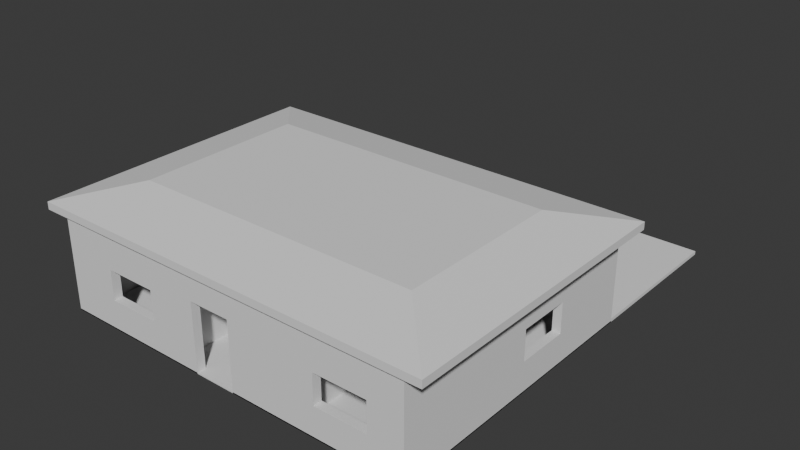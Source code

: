 # Source: house.blend  (saved by Blender 4.0.36; exported with 4.5.12 LTS)
import bpy
from mathutils import Matrix  # noqa: F401  (used for matrix-valued properties, if any)

bpy.ops.wm.read_factory_settings(use_empty=True)
scene = bpy.context.scene
scene.name = 'Scene'

# ---- collections
col_collection = bpy.data.collections.new('Collection'); scene.collection.children.link(col_collection)

# ---- world
world_world = bpy.data.worlds.new('World'); scene.world = world_world
world_world.use_nodes = True; world_world.node_tree.nodes.clear()
_N = world_world.node_tree.nodes; _L = world_world.node_tree.links
n0 = _N.new('ShaderNodeOutputWorld'); n0.name = 'World Output'; n0.location = (300, 300)
n1 = _N.new('ShaderNodeBackground'); n1.name = 'Background'; n1.location = (10, 300)
n1.inputs[0].default_value = (0.05088, 0.05088, 0.05088, 1.0)
_L.new(n1.outputs[0], n0.inputs[0])
n0.is_active_output = True
world_world.color = (0.05088, 0.05088, 0.05088)
world_world.use_sun_shadow = False
world_world.sun_shadow_jitter_overblur = 0.0

# ---- meshes
me_plane = bpy.data.meshes.new('Plane')
me_plane.from_pydata([(0.2995, 0.006005, 0.0), (0.005555, 0.2999, 0.0), (0.2995, 0.2999, 0.0), (1.799, 0.006005, 0.0), (1.799, 0.2999, 0.0), (3.554, 0.006005, 0.0), (3.554, 0.2999, 0.0), (4.287, 0.006005, 0.0), (4.287, 0.2999, 0.0), (4.429, 0.006005, 0.0), (4.429, 0.2999, 0.0), (5.254, 0.006005, 0.0), (5.254, 0.2999, 0.0), (6.662, 0.006005, 0.0), (6.662, 0.2999, 0.0), (6.739, 0.006005, 0.0), (6.739, 0.2999, 0.0), (6.894, 0.006005, 0.0), (6.894, 0.2999, 0.0), (8.799, 0.006005, 0.0), (8.799, 0.2999, 0.0), (8.941, 0.006005, 0.0), (8.941, 0.2999, 0.0), (9.665, 0.006005, 0.0), (9.665, 0.2999, 0.0), (11.42, 0.006005, 0.0), (11.42, 0.2999, 0.0), (12.28, 0.006005, 0.0), (12.28, 0.2999, 0.0), (12.56, 0.006005, 0.0), (12.56, 0.2999, 0.0), (12.28, 4.273, 0.0), (12.56, 4.273, 0.0), (12.28, 4.424, 0.0), (12.56, 4.424, 0.0), (12.28, 4.934, 0.0), (12.56, 4.934, 0.0), (12.28, 6.688, 0.0), (12.56, 6.688, 0.0), (12.28, 9.261, 0.0), (12.56, 9.261, 0.0), (12.28, 9.549, 0.0), (9.779, 9.261, 0.0), (9.779, 9.549, 0.0), (8.011, 9.261, 0.0), (8.011, 9.549, 0.0), (6.452, 9.261, 0.0), (6.452, 9.549, 0.0), (5.454, 9.261, 0.0), (5.454, 9.549, 0.0), (4.597, 9.261, 0.0), (4.597, 9.549, 0.0), (4.442, 9.261, 0.0), (4.442, 9.549, 0.0), (3.558, 9.261, 0.0), (3.558, 9.549, 0.0), (1.799, 9.261, 0.0), (1.799, 9.549, 0.0), (0.2995, 9.261, 0.0), (0.2995, 9.549, 0.0), (0.003258, 9.261, 0.0), (0.003258, 9.549, 0.0), (0.2995, 5.773, 0.0), (0.003258, 5.773, 0.0), (0.2995, 5.613, 0.0), (0.003258, 5.613, 0.0), (0.2995, 5.048, 0.0), (0.2995, 4.291, 0.0), (4.429, 2.539, 0.0), (4.287, 2.674, 0.0), (4.429, 2.674, 0.0), (4.429, 3.625, 0.0), (0.003643, 3.623, 0.0), (6.739, 2.542, 0.0), (6.894, 2.542, 0.0), (6.739, 2.674, 0.0), (6.894, 2.674, 0.0), (6.739, 2.729, 0.0), (6.894, 2.729, 0.0), (6.739, 3.632, 0.0), (6.894, 3.632, 0.0), (6.739, 4.273, 0.0), (6.894, 4.273, 0.0), (6.739, 4.593, 0.0), (6.894, 4.593, 0.0), (6.739, 5.436, 0.0), (6.894, 5.436, 0.0), (6.739, 5.613, 0.0), (6.894, 5.613, 0.0), (6.739, 5.769, 0.0), (6.894, 5.769, 0.0), (5.752, 2.539, 0.0), (5.752, 2.674, 0.0), (6.647, 2.539, 0.0), (6.647, 2.674, 0.0), (7.895, 2.542, 0.0), (7.895, 2.674, 0.0), (8.698, 2.542, 0.0), (8.698, 2.674, 0.0), (8.799, 2.542, 0.0), (8.799, 2.674, 0.0), (8.936, 2.542, 0.0), (8.936, 2.674, 0.0), (6.739, 4.424, 0.0), (6.894, 4.424, 0.0), (4.597, 5.613, 0.0), (0.005555, 0.006005, 1.0), (0.2995, 0.006005, 1.0), (0.005555, 0.2999, 1.0), (0.2995, 0.2999, 1.0), (1.799, 0.006005, 1.0), (1.799, 0.2999, 1.0), (3.554, 0.006005, 1.0), (3.554, 0.2999, 1.0), (4.287, 0.006005, 1.0), (4.287, 0.2999, 1.0), (4.429, 0.006005, 1.0), (4.429, 0.2999, 1.0), (5.254, 0.006005, 1.0), (5.254, 0.2999, 1.0), (6.662, 0.006005, 1.0), (6.662, 0.2999, 1.0), (6.739, 0.006005, 1.0), (6.739, 0.2999, 1.0), (6.894, 0.006005, 1.0), (6.894, 0.2999, 1.0), (8.799, 0.006005, 1.0), (8.799, 0.2999, 1.0), (8.941, 0.006005, 1.0), (8.941, 0.2999, 1.0), (9.665, 0.006005, 1.0), (9.665, 0.2999, 1.0), (11.42, 0.006005, 1.0), (11.42, 0.2999, 1.0), (12.28, 0.006005, 1.0), (12.28, 0.2999, 1.0), (12.56, 0.006005, 1.0), (12.56, 0.2999, 1.0), (12.28, 4.273, 1.0), (12.56, 4.273, 1.0), (12.28, 4.424, 1.0), (12.56, 4.424, 1.0), (12.28, 4.934, 1.0), (12.56, 4.934, 1.0), (12.28, 6.688, 1.0), (12.56, 6.688, 1.0), (12.28, 9.261, 1.0), (12.56, 9.261, 1.0), (12.28, 9.549, 1.0), (12.56, 9.549, 1.0), (9.779, 9.261, 1.0), (9.779, 9.549, 1.0), (8.011, 9.261, 1.0), (8.011, 9.549, 1.0), (6.452, 9.261, 1.0), (6.452, 9.549, 1.0), (5.454, 9.261, 1.0), (5.454, 9.549, 1.0), (4.597, 9.261, 1.0), (4.597, 9.549, 1.0), (4.442, 9.261, 1.0), (4.442, 9.549, 1.0), (3.558, 9.261, 1.0), (3.558, 9.549, 1.0), (1.799, 9.261, 1.0), (1.799, 9.549, 1.0), (0.2995, 9.261, 1.0), (0.2995, 9.549, 1.0), (0.003258, 9.261, 1.0), (0.003258, 9.549, 1.0), (0.2995, 5.773, 1.0), (0.003258, 5.773, 1.0), (0.2995, 5.613, 1.0), (0.003258, 5.613, 1.0), (0.2995, 5.048, 1.0), (0.003258, 5.048, 1.0), (0.003258, 4.291, 1.0), (4.429, 2.539, 1.0), (4.287, 2.674, 1.0), (0.003643, 3.623, 1.0), (0.2995, 3.764, 1.0), (0.003562, 3.764, 1.0), (6.739, 2.542, 1.0), (6.894, 2.542, 1.0), (6.739, 2.674, 1.0), (6.894, 2.674, 1.0), (6.739, 2.729, 1.0), (6.894, 2.729, 1.0), (6.739, 3.632, 1.0), (6.894, 3.632, 1.0), (6.739, 4.273, 1.0), (6.894, 4.273, 1.0), (6.739, 4.593, 1.0), (6.894, 4.593, 1.0), (6.739, 5.436, 1.0), (6.894, 5.436, 1.0), (6.739, 5.613, 1.0), (6.894, 5.613, 1.0), (6.739, 5.769, 1.0), (6.894, 5.769, 1.0), (5.752, 2.539, 1.0), (5.752, 2.674, 1.0), (6.647, 2.539, 1.0), (6.647, 2.674, 1.0), (7.895, 2.542, 1.0), (7.895, 2.674, 1.0), (8.698, 2.542, 1.0), (8.698, 2.674, 1.0), (8.799, 2.542, 1.0), (8.799, 2.674, 1.0), (8.936, 2.542, 1.0), (8.936, 2.674, 1.0), (6.739, 4.424, 1.0), (6.894, 4.424, 1.0), (4.597, 5.773, 1.0), (0.005555, 0.006005, 2.0), (0.2995, 0.006005, 2.0), (0.005555, 0.2999, 2.0), (0.2995, 0.2999, 2.0), (1.799, 0.006005, 2.0), (1.799, 0.2999, 2.0), (3.554, 0.006005, 2.0), (3.554, 0.2999, 2.0), (4.287, 0.006005, 2.0), (4.287, 0.2999, 2.0), (4.429, 0.006005, 2.0), (4.429, 0.2999, 2.0), (5.254, 0.006005, 2.0), (5.254, 0.2999, 2.0), (6.662, 0.006005, 2.0), (6.662, 0.2999, 2.0), (6.739, 0.006005, 2.0), (6.739, 0.2999, 2.0), (6.894, 0.006005, 2.0), (6.894, 0.2999, 2.0), (8.799, 0.006005, 2.0), (8.799, 0.2999, 2.0), (8.941, 0.006005, 2.0), (8.941, 0.2999, 2.0), (9.665, 0.006005, 2.0), (9.665, 0.2999, 2.0), (11.42, 0.006005, 2.0), (11.42, 0.2999, 2.0), (12.28, 0.006005, 2.0), (12.28, 0.2999, 2.0), (12.56, 0.006005, 2.0), (12.56, 0.2999, 2.0), (12.28, 4.273, 2.0), (12.56, 4.273, 2.0), (12.28, 4.424, 2.0), (12.56, 4.424, 2.0), (12.28, 4.934, 2.0), (12.56, 4.934, 2.0), (12.28, 6.688, 2.0), (12.56, 6.688, 2.0), (12.28, 9.261, 2.0), (12.56, 9.261, 2.0), (12.28, 9.549, 2.0), (12.56, 9.549, 2.0), (9.779, 9.261, 2.0), (9.779, 9.549, 2.0), (8.011, 9.261, 2.0), (8.011, 9.549, 2.0), (6.452, 9.261, 2.0), (6.452, 9.549, 2.0), (5.454, 9.261, 2.0), (5.454, 9.549, 2.0), (4.597, 9.261, 2.0), (4.597, 9.549, 2.0), (4.442, 9.261, 2.0), (4.442, 9.549, 2.0), (3.558, 9.261, 2.0), (3.558, 9.549, 2.0), (1.799, 9.261, 2.0), (1.799, 9.549, 2.0), (0.2995, 9.261, 2.0), (0.2995, 9.549, 2.0), (0.003258, 9.261, 2.0), (0.003258, 9.549, 2.0), (0.2995, 5.773, 2.0), (0.003258, 5.773, 2.0), (0.2995, 5.613, 2.0), (0.003258, 5.613, 2.0), (0.2995, 5.048, 2.0), (0.003258, 5.048, 2.0), (0.2995, 4.291, 2.0), (0.003258, 4.291, 2.0), (4.287, 2.539, 2.0), (4.429, 2.539, 2.0), (4.429, 2.674, 2.0), (4.429, 3.625, 2.0), (0.2995, 3.623, 2.0), (0.003643, 3.623, 2.0), (0.2995, 3.764, 2.0), (0.003562, 3.764, 2.0), (6.739, 2.542, 2.0), (6.894, 2.542, 2.0), (6.739, 2.674, 2.0), (6.894, 2.674, 2.0), (6.739, 2.729, 2.0), (6.894, 2.729, 2.0), (6.739, 3.632, 2.0), (6.894, 3.632, 2.0), (6.739, 4.273, 2.0), (6.894, 4.273, 2.0), (6.739, 4.593, 2.0), (6.894, 4.593, 2.0), (6.739, 5.436, 2.0), (6.894, 5.436, 2.0), (6.739, 5.613, 2.0), (6.894, 5.613, 2.0), (6.739, 5.769, 2.0), (6.894, 5.769, 2.0), (5.752, 2.539, 2.0), (5.752, 2.674, 2.0), (6.647, 2.539, 2.0), (6.647, 2.674, 2.0), (7.895, 2.542, 2.0), (7.895, 2.674, 2.0), (8.698, 2.542, 2.0), (8.698, 2.674, 2.0), (8.799, 2.542, 2.0), (8.799, 2.674, 2.0), (8.936, 2.542, 2.0), (8.936, 2.674, 2.0), (6.739, 4.424, 2.0), (6.894, 4.424, 2.0), (4.597, 5.773, 2.0), (0.005555, 0.006005, 2.3), (0.2995, 0.006005, 2.3), (0.005555, 0.2999, 2.3), (0.2995, 0.2999, 2.3), (1.799, 0.006005, 2.3), (1.799, 0.2999, 2.3), (3.554, 0.006005, 2.3), (3.554, 0.2999, 2.3), (4.287, 0.006005, 2.3), (4.287, 0.2999, 2.3), (4.429, 0.006005, 2.3), (4.429, 0.2999, 2.3), (5.254, 0.006005, 2.3), (5.254, 0.2999, 2.3), (5.714, 0.006005, 2.3), (5.714, 0.2999, 2.3), (6.662, 0.006005, 2.3), (6.662, 0.2999, 2.3), (6.739, 0.006005, 2.3), (6.739, 0.2999, 2.3), (6.894, 0.006005, 2.3), (6.894, 0.2999, 2.3), (8.799, 0.006005, 2.3), (8.799, 0.2999, 2.3), (8.941, 0.006005, 2.3), (8.941, 0.2999, 2.3), (9.665, 0.006005, 2.3), (9.665, 0.2999, 2.3), (11.42, 0.006005, 2.3), (11.42, 0.2999, 2.3), (12.28, 0.006005, 2.3), (12.28, 0.2999, 2.3), (12.56, 0.006005, 2.3), (12.56, 0.2999, 2.3), (12.28, 4.273, 2.3), (12.56, 4.273, 2.3), (12.28, 4.424, 2.3), (12.56, 4.424, 2.3), (12.28, 4.934, 2.3), (12.56, 4.934, 2.3), (12.28, 6.688, 2.3), (12.56, 6.688, 2.3), (12.28, 9.261, 2.3), (12.56, 9.261, 2.3), (12.28, 9.549, 2.3), (12.56, 9.549, 2.3), (9.779, 9.261, 2.3), (9.779, 9.549, 2.3), (8.011, 9.261, 2.3), (8.011, 9.549, 2.3), (6.452, 9.261, 2.3), (6.452, 9.549, 2.3), (5.454, 9.261, 2.3), (5.454, 9.549, 2.3), (4.597, 9.261, 2.3), (4.597, 9.549, 2.3), (4.442, 9.261, 2.3), (4.442, 9.549, 2.3), (3.558, 9.261, 2.3), (3.558, 9.549, 2.3), (1.799, 9.261, 2.3), (1.799, 9.549, 2.3), (0.2995, 9.261, 2.3), (0.2995, 9.549, 2.3), (0.003258, 9.261, 2.3), (0.003258, 9.549, 2.3), (0.2995, 5.773, 2.3), (0.003258, 5.773, 2.3), (0.2995, 5.613, 2.3), (0.003258, 5.613, 2.3), (0.2995, 5.048, 2.43), (0.003258, 5.048, 2.43), (0.2995, 4.291, 2.43), (0.003258, 4.291, 2.43), (4.287, 2.539, 2.3), (4.429, 2.539, 2.3), (4.287, 2.674, 2.3), (4.429, 2.674, 2.3), (4.429, 3.625, 2.3), (0.2995, 3.623, 2.3), (0.003643, 3.623, 2.3), (0.2995, 3.764, 2.3), (0.003562, 3.764, 2.3), (6.739, 2.542, 2.3), (6.894, 2.542, 2.3), (6.739, 2.674, 2.3), (6.894, 2.674, 2.3), (6.739, 2.729, 2.3), (6.894, 2.729, 2.3), (6.739, 3.632, 2.3), (6.894, 3.632, 2.3), (6.739, 4.273, 2.3), (6.894, 4.273, 2.3), (6.739, 4.593, 2.3), (6.894, 4.593, 2.3), (6.739, 5.436, 2.3), (6.894, 5.436, 2.3), (6.739, 5.613, 2.3), (6.894, 5.613, 2.3), (6.739, 5.769, 2.3), (6.894, 5.769, 2.3), (5.752, 2.539, 2.3), (5.752, 2.674, 2.3), (6.647, 2.539, 2.3), (6.647, 2.674, 2.3), (7.895, 2.542, 2.3), (7.895, 2.674, 2.3), (8.698, 2.542, 2.3), (8.698, 2.674, 2.3), (8.799, 2.542, 2.3), (8.799, 2.674, 2.3), (8.936, 2.542, 2.3), (8.936, 2.674, 2.3), (6.739, 4.424, 2.3), (6.894, 4.424, 2.3), (3.453, 5.773, 2.3), (4.597, 5.773, 2.3), (4.597, 5.613, 2.3), (0.2995, 0.006005, 3.2), (0.005555, 0.2999, 3.2), (0.2995, 0.2999, 3.2), (1.799, 0.006005, 3.2), (1.799, 0.2999, 3.2), (3.554, 0.006005, 3.2), (3.554, 0.2999, 3.2), (4.287, 0.006005, 3.2), (4.287, 0.2999, 3.2), (4.429, 0.006005, 3.2), (4.429, 0.2999, 3.2), (5.254, 0.006005, 3.2), (5.254, 0.2999, 3.2), (5.714, 0.006005, 3.2), (5.714, 0.2999, 3.2), (6.662, 0.006005, 3.2), (6.662, 0.2999, 3.2), (6.739, 0.006005, 3.2), (6.739, 0.2999, 3.2), (6.894, 0.006005, 3.2), (6.894, 0.2999, 3.2), (8.799, 0.006005, 3.2), (8.799, 0.2999, 3.2), (8.941, 0.006005, 3.2), (8.941, 0.2999, 3.2), (9.665, 0.006005, 3.2), (9.665, 0.2999, 3.2), (11.42, 0.006005, 3.2), (11.42, 0.2999, 3.2), (12.28, 0.006005, 3.2), (12.28, 0.2999, 3.2), (12.56, 0.006005, 3.2), (12.56, 0.2999, 3.2), (12.28, 4.273, 3.2), (12.56, 4.273, 3.2), (12.28, 4.424, 3.2), (12.56, 4.424, 3.2), (12.28, 4.934, 3.2), (12.56, 4.934, 3.2), (12.28, 6.688, 3.2), (12.56, 6.688, 3.2), (12.28, 9.261, 3.2), (12.56, 9.261, 3.2), (12.28, 9.549, 3.2), (9.779, 9.261, 3.2), (9.779, 9.549, 3.2), (8.011, 9.261, 3.2), (8.011, 9.549, 3.2), (6.452, 9.261, 3.2), (6.452, 9.549, 3.2), (5.454, 9.261, 3.2), (5.454, 9.549, 3.2), (4.597, 9.261, 3.2), (4.597, 9.549, 3.2), (4.442, 9.261, 3.2), (4.442, 9.549, 3.2), (3.558, 9.261, 3.2), (3.558, 9.549, 3.2), (1.799, 9.261, 3.2), (1.799, 9.549, 3.2), (0.2995, 9.261, 3.2), (0.2995, 9.549, 3.2), (0.003258, 9.261, 3.2), (0.2995, 5.773, 3.2), (0.003258, 5.773, 3.2), (0.2995, 5.613, 3.2), (0.003258, 5.613, 3.2), (0.2995, 5.048, 3.2), (0.003258, 5.048, 3.2), (0.2995, 4.291, 3.2), (0.003258, 4.291, 3.2), (4.287, 2.539, 3.2), (4.429, 2.539, 3.2), (4.287, 2.674, 3.2), (4.429, 2.674, 3.2), (0.2995, 3.623, 3.2), (0.003643, 3.623, 3.2), (0.2995, 3.764, 3.2), (0.003562, 3.764, 3.2), (6.739, 2.542, 3.2), (6.894, 2.542, 3.2), (6.739, 2.674, 3.2), (6.894, 2.674, 3.2), (6.739, 2.729, 3.2), (6.894, 2.729, 3.2), (6.739, 3.632, 3.2), (6.894, 3.632, 3.2), (6.739, 4.273, 3.2), (6.894, 4.273, 3.2), (6.739, 4.593, 3.2), (6.894, 4.593, 3.2), (6.739, 5.436, 3.2), (6.894, 5.436, 3.2), (6.739, 5.613, 3.2), (6.894, 5.613, 3.2), (6.739, 5.769, 3.2), (6.894, 5.769, 3.2), (5.752, 2.539, 3.2), (5.752, 2.674, 3.2), (6.647, 2.539, 3.2), (6.647, 2.674, 3.2), (7.895, 2.542, 3.2), (7.895, 2.674, 3.2), (8.698, 2.542, 3.2), (8.698, 2.674, 3.2), (8.799, 2.542, 3.2), (8.799, 2.674, 3.2), (8.936, 2.542, 3.2), (8.936, 2.674, 3.2), (6.739, 4.424, 3.2), (6.894, 4.424, 3.2), (3.453, 5.613, 3.2), (4.356, 5.773, 3.2), (4.442, 5.773, 3.2), (4.597, 5.773, 3.2), (3.001, 5.613, 2.0), (3.001, 5.773, 2.3), (3.001, 5.613, 2.3), (3.003, 3.764, 2.0), (2.99, 3.623, 2.0), (3.001, 3.764, 2.3), (2.99, 3.623, 2.3), (3.001, 3.764, 3.2), (3.001, 5.613, 1.0), (0.003258, 5.048, 0.0), (0.003258, 4.291, 0.0), (4.287, 2.539, 0.0), (4.287, 3.625, 0.0), (4.287, 3.759, 0.0), (4.429, 3.759, 0.0), (0.2995, 3.623, 0.0), (0.2995, 3.764, 0.0), (0.003562, 3.764, 0.0), (3.349, 3.623, 0.0), (3.349, 3.764, 0.0), (4.201, 3.623, 0.0), (4.201, 3.764, 0.0), (3.453, 5.773, 0.0), (3.453, 5.613, 0.0), (4.356, 5.773, 0.0), (4.356, 5.613, 0.0), (4.442, 5.773, 0.0), (4.442, 5.613, 0.0), (4.597, 5.773, 0.0), (0.2995, 4.291, 1.0), (4.287, 2.539, 1.0), (4.429, 2.674, 1.0), (4.287, 3.625, 1.0), (4.429, 3.625, 1.0), (4.287, 3.759, 1.0), (4.429, 3.759, 1.0), (0.2995, 3.623, 1.0), (3.349, 3.623, 1.0), (3.349, 3.764, 1.0), (4.201, 3.623, 1.0), (4.201, 3.764, 1.0), (3.453, 5.773, 1.0), (3.453, 5.613, 1.0), (4.356, 5.773, 1.0), (4.356, 5.613, 1.0), (4.442, 5.773, 1.0), (4.442, 5.613, 1.0), (4.597, 5.613, 1.0), (4.287, 2.674, 2.0), (4.287, 3.625, 2.0), (4.287, 3.759, 2.0), (4.429, 3.759, 2.0), (3.349, 3.623, 2.0), (3.349, 3.764, 2.0), (4.201, 3.623, 2.0), (4.201, 3.764, 2.0), (3.453, 5.773, 2.0), (3.453, 5.613, 2.0), (4.356, 5.773, 2.0), (4.356, 5.613, 2.0), (4.442, 5.773, 2.0), (4.442, 5.613, 2.0), (4.597, 5.613, 2.0), (4.287, 3.625, 2.3), (4.287, 3.759, 2.3), (4.429, 3.759, 2.3), (3.349, 3.623, 2.3), (3.349, 3.764, 2.3), (4.201, 3.623, 2.3), (4.201, 3.764, 2.3), (3.453, 5.613, 2.3), (4.356, 5.773, 2.3), (4.356, 5.613, 2.3), (4.442, 5.773, 2.3), (4.442, 5.613, 2.3), (4.287, 3.625, 3.2), (4.429, 3.625, 3.2), (4.287, 3.759, 3.2), (4.429, 3.759, 3.2), (3.349, 3.623, 3.2), (3.349, 3.764, 3.2), (4.201, 3.623, 3.2), (4.201, 3.764, 3.2), (3.453, 5.773, 3.2), (4.356, 5.613, 3.2), (4.442, 5.613, 3.2), (4.597, 5.613, 3.2), (3.001, 5.773, 0.0), (3.001, 5.613, 0.0), (3.001, 5.773, 1.0), (3.001, 5.773, 2.0), (3.001, 5.773, 3.2), (3.001, 5.613, 3.2), (3.122, 5.613, 1.0), (3.122, 5.613, 2.3), (3.122, 5.613, 3.2), (3.122, 5.773, 0.0), (3.122, 5.773, 1.0), (3.122, 5.773, 2.0), (3.122, 5.773, 2.3), (3.122, 5.773, 3.2), (2.99, 3.623, 0.0), (2.99, 3.623, 1.0), (3.001, 3.623, 3.2), (3.179, 3.623, 0.0), (3.179, 3.623, 1.0), (3.179, 3.623, 2.0), (3.122, 3.623, 3.2), (3.179, 3.764, 0.0), (3.122, 3.764, 3.2), (3.001, 4.707, 3.2), (3.122, 4.707, 3.2), (3.001, 5.503, 3.2), (3.122, 5.503, 3.2), (3.122, 3.764, 2.3), (3.122, 4.707, 2.3), (3.001, 4.707, 2.3), (3.122, 5.503, 2.3), (3.001, 5.503, 2.3), (3.122, 5.613, 2.0), (3.122, 4.707, 2.0), (3.001, 4.707, 2.0), (3.122, 5.503, 2.0), (3.001, 5.503, 2.0), (3.122, 3.764, 1.0), (3.001, 3.764, 1.0), (3.122, 4.707, 1.0), (3.001, 4.707, 1.0), (3.122, 5.503, 1.0), (3.001, 5.503, 1.0), (3.001, 5.613, 0.7172), (3.122, 5.613, 0.7172), (3.122, 3.764, 0.7172), (3.001, 3.764, 0.7172), (3.122, 4.707, 0.7172), (3.001, 4.707, 0.7172), (3.122, 5.503, 0.7172), (3.001, 5.503, 0.7172), (3.122, 5.613, 0.0), (3.122, 3.764, 0.0), (3.001, 3.764, 0.0), (3.122, 4.707, 0.0), (3.001, 4.707, 0.0), (3.122, 5.503, 0.0), (3.001, 5.503, 0.0), (3.122, 3.764, 2.0), (0.005555, 0.006005, 3.2), (12.56, 9.549, 3.2), (0.003258, 9.549, 3.2), (0.005555, 0.006005, 0.0), (12.56, 9.549, 0.0)], [], [(710, 1, 2, 0), (2, 4, 3, 0), (4, 6, 5, 3), (6, 8, 7, 5), (8, 10, 9, 7), (10, 12, 11, 9), (14, 16, 15, 13), (16, 18, 17, 15), (18, 20, 19, 17), (20, 22, 21, 19), (22, 24, 23, 21), (24, 26, 25, 23), (26, 28, 27, 25), (28, 30, 29, 27), (28, 31, 32, 30), (31, 33, 34, 32), (33, 35, 36, 34), (35, 37, 38, 36), (37, 39, 40, 38), (39, 41, 711, 40), (39, 42, 43, 41), (153, 262, 261, 152), (44, 46, 47, 45), (46, 48, 49, 47), (48, 50, 51, 49), (50, 52, 53, 51), (52, 54, 55, 53), (54, 56, 57, 55), (56, 58, 59, 57), (58, 60, 61, 59), (58, 62, 63, 60), (8, 572, 68, 10), (572, 69, 70, 68), (69, 573, 71, 70), (2, 1, 72, 576), (16, 73, 74, 18), (73, 75, 76, 74), (75, 77, 78, 76), (188, 189, 302, 301), (79, 81, 82, 80), (103, 83, 84, 104), (195, 308, 307, 194), (85, 87, 88, 86), (87, 89, 90, 88), (70, 92, 91, 68), (200, 201, 314, 313), (75, 73, 93, 94), (76, 96, 95, 74), (205, 318, 317, 204), (98, 100, 99, 97), (100, 102, 101, 99), (22, 20, 99, 101), (81, 103, 104, 82), (33, 31, 82, 104), (89, 87, 105, 589), (52, 50, 589, 587), (120, 122, 231, 229), (206, 208, 321, 319), (155, 157, 156, 154), (209, 207, 320, 322), (181, 179, 292, 294), (345, 230, 229, 344), (154, 152, 261, 263), (317, 318, 434, 433), (153, 155, 264, 262), (320, 207, 206, 319), (179, 108, 217, 292), (345, 344, 342, 343), (261, 262, 377, 376), (109, 597, 291, 218), (183, 204, 317, 296), (259, 260, 151, 150), (205, 185, 298, 318), (119, 117, 226, 228), (150, 146, 255, 259), (116, 118, 227, 225), (202, 182, 295, 315), (148, 151, 260, 257), (184, 203, 316, 297), (313, 314, 430, 429), (114, 116, 225, 223), (202, 315, 316, 203), (147, 149, 258, 256), (149, 148, 257, 258), (178, 591, 287, 609), (115, 113, 222, 224), (177, 200, 313, 288), (146, 144, 253, 255), (112, 114, 223, 221), (201, 592, 289, 314), (145, 147, 256, 254), (117, 177, 288, 226), (591, 115, 224, 287), (110, 112, 113, 111), (197, 199, 312, 310), (143, 145, 144, 142), (222, 113, 112, 221), (253, 144, 145, 254), (176, 181, 294, 286), (199, 198, 311, 312), (180, 590, 285, 293), (111, 109, 218, 220), (195, 197, 310, 308), (142, 140, 249, 251), (175, 176, 286, 284), (107, 110, 219, 216), (196, 194, 307, 309), (141, 143, 252, 250), (590, 174, 283, 285), (305, 306, 193, 192), (173, 175, 284, 282), (308, 424, 423, 307), (139, 141, 250, 248), (174, 172, 281, 283), (106, 107, 216, 215), (214, 158, 267, 327), (108, 106, 215, 217), (213, 193, 306, 326), (138, 135, 244, 247), (160, 606, 621, 269), (171, 173, 282, 280), (589, 50, 158, 214), (710, 0, 107, 106), (66, 64, 172, 174), (32, 34, 141, 139), (85, 86, 195, 194), (65, 570, 175, 173), (422, 306, 305, 421), (67, 66, 174, 590), (34, 36, 143, 141), (87, 85, 194, 196), (0, 3, 110, 107), (570, 571, 176, 175), (35, 33, 140, 142), (86, 88, 197, 195), (4, 2, 109, 111), (90, 89, 198, 199), (571, 578, 181, 176), (36, 38, 145, 143), (3, 5, 112, 110), (37, 35, 142, 144), (88, 90, 199, 197), (6, 4, 111, 113), (572, 8, 115, 591), (10, 68, 177, 117), (38, 40, 147, 145), (92, 70, 592, 201), (5, 7, 114, 112), (39, 37, 144, 146), (68, 91, 200, 177), (8, 6, 113, 115), (711, 41, 148, 149), (40, 711, 149, 147), (432, 316, 315, 431), (7, 9, 116, 114), (92, 201, 200, 91), (75, 94, 203, 184), (70, 71, 594, 592), (41, 43, 151, 148), (93, 73, 182, 202), (9, 11, 118, 116), (42, 39, 146, 150), (12, 10, 117, 119), (96, 76, 185, 205), (375, 260, 259, 374), (74, 95, 204, 183), (2, 576, 597, 109), (45, 153, 152, 44), (228, 341, 340, 227), (72, 1, 108, 179), (435, 436, 320, 319), (45, 47, 155, 153), (96, 205, 204, 95), (46, 44, 152, 154), (341, 343, 342, 340), (578, 72, 179, 181), (100, 98, 207, 209), (47, 49, 157, 155), (97, 99, 208, 206), (13, 15, 122, 120), (48, 46, 154, 156), (101, 102, 211, 210), (16, 14, 121, 123), (102, 100, 209, 211), (49, 51, 159, 157), (15, 17, 124, 122), (50, 48, 156, 158), (22, 101, 210, 129), (99, 20, 127, 208), (51, 53, 161, 159), (83, 103, 212, 192), (17, 19, 126, 124), (20, 18, 125, 127), (53, 55, 163, 161), (33, 104, 213, 140), (19, 21, 128, 126), (73, 16, 123, 182), (54, 52, 160, 162), (82, 31, 138, 191), (18, 74, 183, 125), (55, 57, 165, 163), (648, 62, 170, 650), (21, 23, 130, 128), (56, 54, 162, 164), (24, 22, 129, 131), (57, 59, 167, 165), (23, 25, 132, 130), (77, 75, 184, 186), (58, 56, 164, 166), (26, 24, 131, 133), (76, 78, 187, 185), (61, 60, 168, 169), (59, 61, 169, 167), (25, 27, 134, 132), (416, 300, 299, 415), (28, 26, 133, 135), (80, 189, 188, 79), (29, 30, 137, 136), (62, 58, 166, 170), (27, 29, 136, 134), (81, 79, 188, 190), (60, 63, 171, 168), (80, 82, 191, 189), (89, 589, 214, 198), (105, 87, 196, 608), (30, 32, 139, 137), (103, 81, 190, 212), (63, 65, 173, 171), (52, 587, 606, 160), (31, 28, 135, 138), (104, 84, 193, 213), (1, 710, 106, 108), (280, 282, 397, 395), (325, 303, 419, 441), (246, 248, 363, 361), (623, 309, 425, 445), (311, 327, 444, 427), (302, 304, 420, 418), (277, 280, 395, 392), (303, 301, 417, 419), (243, 245, 360, 358), (279, 275, 390, 394), (245, 246, 361, 360), (416, 415, 417, 418), (244, 242, 357, 359), (78, 77, 186, 187), (241, 243, 358, 356), (276, 278, 393, 391), (278, 277, 392, 393), (298, 300, 416, 414), (242, 240, 355, 357), (275, 273, 388, 390), (299, 297, 413, 415), (239, 241, 356, 354), (274, 276, 391, 389), (240, 238, 353, 355), (273, 271, 386, 388), (237, 239, 354, 352), (651, 279, 394, 562), (272, 274, 389, 387), (234, 296, 412, 349), (304, 247, 362, 420), (271, 269, 384, 386), (295, 232, 347, 411), (235, 237, 352, 350), (249, 326, 442, 364), (270, 272, 387, 385), (236, 234, 349, 351), (233, 235, 350, 348), (305, 325, 441, 421), (268, 270, 385, 383), (321, 236, 351, 437), (238, 323, 439, 353), (267, 265, 380, 382), (231, 233, 348, 346), (266, 268, 383, 381), (324, 322, 438, 440), (564, 293, 409, 566), (232, 230, 345, 347), (323, 324, 440, 439), (265, 263, 378, 380), (229, 231, 346, 344), (319, 321, 437, 435), (264, 266, 381, 379), (322, 320, 436, 438), (294, 292, 408, 410), (14, 13, 120, 121), (263, 261, 376, 378), (119, 228, 227, 118), (435, 433, 434, 436), (262, 264, 379, 377), (97, 206, 207, 98), (157, 266, 265, 156), (210, 211, 324, 323), (123, 121, 230, 232), (686, 180, 293, 564), (211, 209, 322, 324), (157, 159, 268, 266), (122, 124, 233, 231), (158, 156, 265, 267), (129, 210, 323, 238), (208, 127, 236, 321), (159, 161, 270, 268), (192, 212, 325, 305), (124, 126, 235, 233), (127, 125, 234, 236), (161, 163, 272, 270), (140, 213, 326, 249), (126, 128, 237, 235), (182, 123, 232, 295), (162, 160, 269, 271), (191, 138, 247, 304), (125, 183, 296, 234), (163, 165, 164, 162), (650, 170, 279, 651), (128, 130, 239, 237), (163, 162, 271, 272), (131, 129, 238, 240), (165, 167, 276, 274), (132, 241, 242, 133), (186, 184, 297, 299), (166, 164, 273, 275), (130, 132, 133, 131), (185, 187, 300, 298), (169, 168, 277, 278), (167, 169, 278, 276), (132, 134, 243, 241), (300, 187, 186, 299), (135, 133, 242, 244), (302, 418, 417, 301), (136, 137, 246, 245), (170, 166, 275, 279), (134, 136, 245, 243), (190, 188, 301, 303), (168, 171, 280, 277), (189, 191, 304, 302), (198, 214, 327, 311), (608, 196, 309, 623), (137, 139, 248, 246), (212, 190, 303, 325), (358, 360, 477, 475), (394, 390, 506, 509), (360, 361, 478, 477), (416, 418, 532, 530), (359, 357, 474, 476), (417, 415, 529, 531), (356, 358, 475, 473), (634, 632, 558, 559), (391, 393, 709, 507), (393, 392, 508, 709), (414, 416, 530, 528), (357, 355, 472, 474), (390, 388, 504, 506), (415, 413, 527, 529), (354, 356, 473, 471), (632, 443, 644, 558), (389, 391, 507, 505), (355, 353, 470, 472), (388, 386, 502, 504), (352, 354, 471, 469), (562, 394, 509, 652), (387, 389, 505, 503), (349, 412, 526, 466), (420, 362, 479, 534), (386, 384, 500, 502), (411, 347, 464, 525), (350, 352, 469, 467), (364, 442, 556, 481), (385, 387, 503, 501), (351, 349, 466, 468), (348, 350, 467, 465), (421, 441, 555, 535), (383, 385, 501, 499), (437, 351, 468, 551), (353, 439, 553, 470), (382, 380, 496, 498), (346, 348, 465, 463), (381, 383, 499, 497), (440, 438, 552, 554), (566, 409, 523, 568), (347, 345, 462, 464), (439, 440, 554, 553), (380, 378, 494, 496), (344, 346, 463, 461), (435, 437, 551, 549), (379, 381, 497, 495), (438, 436, 550, 552), (410, 408, 522, 524), (345, 343, 460, 462), (378, 376, 492, 494), (342, 344, 461, 459), (433, 435, 549, 547), (377, 379, 495, 493), (436, 434, 548, 550), (408, 330, 447, 522), (343, 341, 458, 460), (376, 374, 490, 492), (331, 407, 521, 448), (340, 342, 459, 457), (412, 433, 547, 526), (375, 377, 493, 491), (434, 414, 528, 548), (269, 621, 634, 384), (247, 244, 359, 362), (326, 306, 422, 442), (217, 215, 328, 330), (327, 267, 382, 444), (215, 216, 329, 328), (283, 281, 396, 398), (248, 250, 365, 363), (422, 421, 423, 424), (282, 284, 399, 397), (84, 83, 192, 193), (285, 283, 284, 286), (250, 252, 367, 365), (309, 307, 423, 425), (216, 219, 332, 329), (400, 285, 286, 401), (251, 249, 364, 366), (308, 310, 426, 424), (220, 218, 331, 333), (293, 285, 400, 409), (312, 311, 427, 428), (286, 294, 410, 401), (252, 254, 369, 367), (219, 221, 334, 332), (253, 251, 366, 368), (310, 312, 428, 426), (222, 220, 333, 335), (287, 224, 337, 402), (226, 288, 403, 339), (254, 256, 371, 369), (314, 289, 405, 430), (221, 223, 336, 334), (255, 253, 368, 370), (288, 313, 429, 403), (224, 222, 335, 337), (609, 287, 402, 404), (258, 257, 372, 373), (256, 258, 373, 371), (93, 202, 203, 94), (223, 225, 338, 336), (431, 429, 430, 432), (610, 609, 404, 624), (297, 316, 432, 413), (289, 290, 406, 405), (257, 260, 375, 372), (315, 295, 411, 431), (225, 227, 340, 338), (259, 255, 370, 374), (228, 226, 339, 341), (318, 298, 414, 434), (42, 150, 151, 43), (296, 317, 433, 412), (218, 291, 407, 331), (374, 376, 377, 375), (230, 121, 120, 229), (292, 217, 330, 408), (707, 446, 448, 447), (448, 446, 449, 450), (450, 449, 451, 452), (452, 451, 453, 454), (454, 453, 455, 456), (456, 455, 457, 458), (458, 457, 459, 460), (460, 459, 461, 462), (462, 461, 463, 464), (464, 463, 465, 466), (466, 465, 467, 468), (468, 467, 469, 470), (470, 469, 471, 472), (472, 471, 473, 474), (474, 473, 475, 476), (476, 475, 477, 478), (476, 478, 480, 479), (479, 480, 482, 481), (481, 482, 484, 483), (483, 484, 486, 485), (485, 486, 488, 487), (487, 488, 708, 489), (487, 489, 491, 490), (490, 491, 493, 492), (492, 493, 495, 494), (494, 495, 497, 496), (496, 497, 499, 498), (498, 499, 501, 500), (500, 501, 503, 502), (502, 503, 505, 504), (504, 505, 507, 506), (506, 507, 709, 508), (506, 508, 510, 509), (509, 510, 512, 511), (511, 512, 514, 513), (513, 514, 516, 515), (523, 515, 516, 524), (454, 456, 518, 517), (517, 518, 520, 519), (519, 520, 637, 636), (448, 521, 522, 447), (521, 523, 524, 522), (464, 466, 526, 525), (525, 526, 528, 527), (527, 528, 530, 529), (529, 530, 532, 531), (531, 532, 534, 533), (555, 556, 536, 535), (535, 536, 538, 537), (537, 538, 540, 539), (539, 540, 542, 541), (520, 518, 543, 544), (544, 543, 545, 546), (527, 546, 545, 525), (528, 526, 547, 548), (548, 547, 549, 550), (550, 549, 551, 552), (552, 551, 553, 554), (470, 553, 551, 468), (533, 534, 556, 555), (481, 556, 534, 479), (644, 557, 645, 558), (558, 645, 646, 559), (559, 646, 647, 560), (541, 560, 647, 539), (500, 559, 560, 498), (419, 417, 531, 533), (392, 395, 510, 508), (418, 420, 534, 532), (427, 444, 560, 541), (445, 425, 539, 647), (361, 363, 480, 478), (441, 419, 533, 555), (395, 397, 512, 510), (384, 634, 559, 500), (362, 359, 476, 479), (442, 422, 536, 556), (330, 328, 707, 447), (444, 382, 498, 560), (328, 329, 446, 707), (398, 396, 511, 513), (363, 365, 482, 480), (423, 421, 535, 537), (397, 399, 514, 512), (422, 424, 538, 536), (400, 398, 513, 515), (365, 367, 484, 482), (425, 423, 537, 539), (329, 332, 449, 446), (399, 401, 516, 514), (366, 364, 481, 483), (424, 426, 540, 538), (333, 331, 448, 450), (409, 400, 515, 523), (428, 427, 541, 542), (401, 410, 524, 516), (367, 369, 486, 484), (332, 334, 451, 449), (368, 366, 483, 485), (426, 428, 542, 540), (335, 333, 450, 452), (402, 337, 454, 517), (339, 403, 518, 456), (369, 371, 488, 486), (430, 405, 520, 544), (334, 336, 453, 451), (370, 368, 485, 487), (403, 429, 543, 518), (337, 335, 452, 454), (404, 402, 517, 519), (373, 372, 489, 708), (371, 373, 708, 488), (432, 430, 544, 546), (336, 338, 455, 453), (429, 431, 545, 543), (624, 404, 519, 636), (413, 432, 546, 527), (405, 406, 637, 520), (372, 375, 491, 489), (431, 411, 525, 545), (338, 340, 457, 455), (374, 370, 487, 490), (341, 339, 456, 458), (11, 12, 119, 118), (509, 511, 653, 652), (396, 563, 653, 511), (172, 569, 561, 281), (281, 561, 563, 396), (64, 649, 569, 172), (523, 521, 664, 568), (407, 567, 664, 521), (597, 663, 565, 291), (291, 565, 567, 407), (62, 64, 65, 63), (64, 66, 570, 65), (66, 67, 571, 570), (577, 578, 571, 67), (573, 574, 575, 71), (576, 72, 578, 577), (669, 580, 579, 665), (599, 614, 613, 598), (574, 573, 581, 582), (657, 583, 584, 699), (620, 619, 604, 605), (585, 587, 588, 586), (587, 589, 105, 588), (594, 596, 612, 290), (596, 595, 611, 612), (592, 594, 290, 289), (593, 178, 609, 610), (577, 67, 590, 180), (69, 572, 591, 178), (573, 69, 178, 593), (575, 574, 595, 596), (71, 575, 596, 594), (701, 577, 180, 686), (665, 579, 598, 666), (579, 580, 599, 598), (629, 630, 616, 615), (574, 582, 601, 595), (581, 573, 593, 600), (699, 584, 603, 654), (631, 618, 617, 443), (620, 633, 632, 619), (587, 585, 604, 606), (586, 588, 607, 605), (588, 105, 608, 607), (622, 623, 445, 635), (620, 622, 635, 633), (621, 619, 632, 634), (631, 443, 632, 633), (584, 583, 602, 603), (680, 618, 631, 655), (615, 610, 624, 629), (611, 616, 630, 625), (581, 600, 601, 582), (629, 627, 628, 630), (666, 598, 613, 667), (613, 614, 628, 627), (615, 616, 601, 600), (595, 601, 616, 611), (600, 593, 610, 615), (654, 603, 618, 680), (618, 603, 602, 617), (586, 605, 604, 585), (606, 604, 619, 621), (605, 607, 622, 620), (607, 608, 623, 622), (633, 635, 646, 645), (631, 633, 645, 557), (655, 631, 557, 656), (629, 624, 636, 642), (625, 630, 643, 638), (627, 629, 642, 640), (630, 628, 641, 643), (406, 626, 639, 637), (612, 611, 625, 626), (290, 612, 626, 406), (636, 637, 639, 638), (670, 668, 640, 641), (641, 640, 642, 643), (638, 643, 642, 636), (661, 656, 557, 644), (635, 445, 647, 646), (626, 625, 638, 639), (660, 562, 652, 661), (658, 650, 651, 659), (659, 651, 562, 660), (657, 648, 650, 658), (62, 648, 649, 64), (583, 657, 658, 602), (617, 659, 660, 443), (602, 658, 659, 617), (443, 660, 661, 644), (652, 653, 656, 661), (563, 653, 656, 655), (569, 561, 680, 654), (561, 563, 655, 680), (649, 699, 654, 569), (648, 657, 699, 649), (576, 662, 663, 597), (577, 701, 662, 576), (568, 664, 668, 670), (663, 666, 667, 565), (662, 665, 666, 663), (701, 669, 665, 662), (673, 679, 677, 671), (674, 678, 655, 656), (670, 675, 676, 672), (563, 561, 684, 679), (566, 564, 706, 675), (677, 682, 564, 566), (568, 566, 675, 670), (671, 677, 566, 568), (653, 563, 679, 673), (672, 676, 678, 674), (684, 690, 689, 683), (683, 689, 654, 680), (695, 696, 688, 687), (675, 706, 681, 676), (678, 683, 680, 655), (679, 684, 683, 678), (654, 692, 691, 569), (685, 693, 695, 687), (687, 688, 682, 681), (682, 688, 686, 564), (564, 686, 685, 706), (561, 569, 690, 684), (696, 695, 702, 703), (706, 685, 687, 681), (693, 700, 702, 695), (677, 676, 681, 682), (691, 649, 705, 698), (689, 697, 692, 654), (689, 690, 698, 697), (688, 696, 694, 686), (686, 694, 693, 685), (569, 691, 698, 690), (701, 703, 702, 700), (676, 677, 679, 678), (699, 704, 705, 649), (692, 699, 649, 691), (697, 704, 699, 692), (705, 704, 697, 698), (696, 703, 701, 694), (694, 701, 700, 693), (641, 628, 675, 670), (706, 675, 628, 614), (614, 599, 685, 706), (685, 599, 580, 700, 693), (640, 664, 567, 627), (627, 567, 565, 613), (673, 671, 568, 670, 672, 674, 656, 653), (219, 220, 222, 221), (220, 219, 110, 111), (264, 263, 265, 266), (155, 154, 263, 264), (239, 240, 242, 241), (130, 131, 240, 239), (400, 401, 399, 398), (398, 399, 284, 283), (272, 271, 273, 274), (165, 274, 273, 164), (252, 251, 253, 254), (251, 252, 143, 142)])
_uv = me_plane.uv_layers.new(name='UVMap')
_uv.uv.foreach_set('vector', [0.0, 0.0, 0.0, 1.0, 1.0, 1.0, 1.0, 0.0, 1.0, 1.0, 1.0, 1.0, 1.0, 0.0, 1.0, 0.0, 1.0, 1.0, 1.0, 1.0, 1.0, 0.0, 1.0, 0.0, 1.0, 1.0, 1.0, 1.0, 1.0, 0.0, 1.0, 0.0, 1.0, 1.0, 1.0, 1.0, 1.0, 0.0, 1.0, 0.0, 1.0, 1.0, 1.0, 1.0, 1.0, 0.0, 1.0, 0.0, 1.0, 1.0, 1.0, 1.0, 1.0, 0.0, 1.0, 0.0, 1.0, 1.0, 1.0, 1.0, 1.0, 0.0, 1.0, 0.0, 1.0, 1.0, 1.0, 1.0, 1.0, 0.0, 1.0, 0.0, 1.0, 1.0, 1.0, 1.0, 1.0, 0.0, 1.0, 0.0, 1.0, 1.0, 1.0, 1.0, 1.0, 0.0, 1.0, 0.0, 1.0, 1.0, 1.0, 1.0, 1.0, 0.0, 1.0, 0.0, 1.0, 1.0, 1.0, 1.0, 1.0, 0.0, 1.0, 0.0, 1.0, 1.0, 1.0, 1.0, 1.0, 0.0, 1.0, 0.0, 1.0, 1.0, 1.0, 1.0, 1.0, 1.0, 1.0, 1.0, 1.0, 1.0, 1.0, 1.0, 1.0, 1.0, 1.0, 1.0, 1.0, 1.0, 1.0, 1.0, 1.0, 1.0, 1.0, 1.0, 1.0, 1.0, 1.0, 1.0, 1.0, 1.0, 1.0, 1.0, 1.0, 1.0, 1.0, 1.0, 1.0, 1.0, 1.0, 1.0, 1.0, 1.0, 1.0, 1.0, 1.0, 1.0, 1.0, 1.0, 1.0, 1.0, 1.0, 1.0, 1.0, 1.0, 1.0, 1.0, 1.0, 1.0, 1.0, 1.0, 1.0, 1.0, 1.0, 1.0, 1.0, 1.0, 1.0, 1.0, 1.0, 1.0, 1.0, 1.0, 1.0, 1.0, 1.0, 1.0, 1.0, 1.0, 1.0, 1.0, 1.0, 1.0, 1.0, 1.0, 1.0, 1.0, 1.0, 1.0, 1.0, 1.0, 1.0, 1.0, 1.0, 1.0, 1.0, 1.0, 1.0, 1.0, 1.0, 1.0, 1.0, 1.0, 1.0, 1.0, 1.0, 1.0, 1.0, 1.0, 1.0, 1.0, 1.0, 1.0, 1.0, 1.0, 1.0, 1.0, 1.0, 1.0, 1.0, 1.0, 1.0, 1.0, 1.0, 1.0, 1.0, 1.0, 1.0, 1.0, 1.0, 1.0, 1.0, 1.0, 1.0, 1.0, 1.0, 1.0, 1.0, 1.0, 1.0, 1.0, 1.0, 1.0, 1.0, 1.0, 1.0, 1.0, 1.0, 1.0, 1.0, 1.0, 1.0, 1.0, 1.0, 1.0, 1.0, 1.0, 1.0, 1.0, 1.0, 1.0, 1.0, 1.0, 0.0, 1.0, 0.8327, 1.0, 1.0, 1.0, 1.0, 1.0, 1.0, 1.0, 1.0, 1.0, 1.0, 1.0, 1.0, 1.0, 1.0, 1.0, 1.0, 1.0, 1.0, 1.0, 1.0, 1.0, 1.0, 1.0, 1.0, 1.0, 1.0, 1.0, 1.0, 1.0, 1.0, 1.0, 1.0, 1.0, 1.0, 1.0, 1.0, 1.0, 1.0, 1.0, 1.0, 1.0, 1.0, 1.0, 1.0, 1.0, 1.0, 1.0, 1.0, 1.0, 1.0, 1.0, 1.0, 1.0, 1.0, 1.0, 1.0, 1.0, 1.0, 1.0, 1.0, 1.0, 1.0, 1.0, 1.0, 1.0, 1.0, 1.0, 1.0, 1.0, 1.0, 1.0, 1.0, 1.0, 1.0, 1.0, 1.0, 1.0, 1.0, 1.0, 1.0, 1.0, 1.0, 1.0, 1.0, 1.0, 1.0, 1.0, 1.0, 1.0, 1.0, 1.0, 1.0, 1.0, 1.0, 1.0, 1.0, 1.0, 1.0, 1.0, 1.0, 1.0, 1.0, 1.0, 1.0, 1.0, 1.0, 1.0, 1.0, 1.0, 1.0, 1.0, 1.0, 1.0, 1.0, 1.0, 1.0, 1.0, 1.0, 1.0, 1.0, 1.0, 1.0, 1.0, 1.0, 1.0, 1.0, 1.0, 1.0, 1.0, 1.0, 1.0, 1.0, 1.0, 1.0, 1.0, 1.0, 1.0, 1.0, 1.0, 1.0, 1.0, 1.0, 1.0, 1.0, 1.0, 1.0, 1.0, 1.0, 1.0, 1.0, 1.0, 1.0, 1.0, 1.0, 1.0, 1.0, 1.0, 1.0, 1.0, 1.0, 1.0, 1.0, 1.0, 1.0, 1.0, 1.0, 1.0, 1.0, 1.0, 1.0, 1.0, 1.0, 0.0, 1.0, 0.0, 1.0, 0.0, 1.0, 0.0, 1.0, 1.0, 1.0, 1.0, 1.0, 1.0, 1.0, 1.0, 1.0, 1.0, 1.0, 1.0, 1.0, 1.0, 1.0, 1.0, 1.0, 1.0, 1.0, 1.0, 1.0, 1.0, 1.0, 1.0, 0.8678, 1.0, 0.8327, 1.0, 0.8327, 1.0, 0.8678, 1.0, 1.0, 1.0, 1.0, 1.0, 1.0, 0.0, 1.0, 0.0, 1.0, 1.0, 1.0, 1.0, 1.0, 1.0, 1.0, 1.0, 1.0, 1.0, 1.0, 1.0, 1.0, 1.0, 1.0, 1.0, 1.0, 1.0, 1.0, 1.0, 1.0, 1.0, 1.0, 1.0, 1.0, 1.0, 1.0, 1.0, 1.0, 1.0, 1.0, 1.0, 0.8327, 1.0, 0.0, 1.0, 0.0, 1.0, 0.8327, 1.0, 1.0, 1.0, 1.0, 0.0, 1.0, 0.0, 1.0, 1.0, 1.0, 1.0, 1.0, 1.0, 1.0, 1.0, 1.0, 1.0, 1.0, 1.0, 1.0, 1.0, 1.0, 1.0, 1.0, 1.0, 1.0, 1.0, 1.0, 1.0, 1.0, 1.0, 1.0, 1.0, 1.0, 1.0, 1.0, 1.0, 1.0, 1.0, 1.0, 1.0, 1.0, 1.0, 1.0, 1.0, 1.0, 1.0, 1.0, 1.0, 1.0, 1.0, 1.0, 1.0, 1.0, 1.0, 1.0, 1.0, 1.0, 1.0, 1.0, 1.0, 1.0, 1.0, 1.0, 1.0, 1.0, 0.0, 1.0, 0.0, 1.0, 0.0, 1.0, 0.0, 1.0, 1.0, 1.0, 1.0, 1.0, 1.0, 1.0, 1.0, 1.0, 1.0, 1.0, 1.0, 1.0, 1.0, 1.0, 1.0, 1.0, 1.0, 1.0, 1.0, 1.0, 1.0, 1.0, 1.0, 1.0, 1.0, 1.0, 1.0, 1.0, 1.0, 1.0, 1.0, 1.0, 0.0, 1.0, 0.0, 1.0, 0.0, 1.0, 0.0, 1.0, 1.0, 1.0, 1.0, 1.0, 1.0, 1.0, 1.0, 1.0, 1.0, 1.0, 1.0, 1.0, 1.0, 1.0, 1.0, 1.0, 1.0, 1.0, 1.0, 1.0, 1.0, 1.0, 1.0, 1.0, 1.0, 1.0, 1.0, 1.0, 1.0, 1.0, 1.0, 1.0, 1.0, 1.0, 1.0, 1.0, 1.0, 1.0, 1.0, 1.0, 1.0, 1.0, 1.0, 1.0, 1.0, 1.0, 1.0, 1.0, 1.0, 1.0, 1.0, 1.0, 1.0, 1.0, 1.0, 1.0, 0.0, 1.0, 0.0, 1.0, 0.0, 1.0, 0.0, 1.0, 1.0, 1.0, 1.0, 1.0, 1.0, 1.0, 1.0, 1.0, 1.0, 1.0, 1.0, 1.0, 1.0, 1.0, 1.0, 1.0, 1.0, 1.0, 1.0, 1.0, 1.0, 1.0, 1.0, 1.0, 1.0, 1.0, 1.0, 1.0, 1.0, 1.0, 1.0, 1.0, 0.0, 1.0, 0.0, 1.0, 1.0, 1.0, 1.0, 1.0, 1.0, 1.0, 1.0, 1.0, 1.0, 1.0, 1.0, 1.0, 1.0, 1.0, 1.0, 1.0, 1.0, 1.0, 1.0, 1.0, 1.0, 1.0, 1.0, 1.0, 0.0, 1.0, 0.0, 1.0, 1.0, 1.0, 1.0, 1.0, 1.0, 1.0, 1.0, 1.0, 1.0, 0.8678, 1.0, 0.8678, 1.0, 1.0, 1.0, 1.0, 1.0, 1.0, 1.0, 1.0, 1.0, 1.0, 1.0, 1.0, 1.0, 1.0, 1.0, 1.0, 1.0, 1.0, 1.0, 1.0, 1.0, 1.0, 1.0, 1.0, 1.0, 1.0, 1.0, 1.0, 1.0, 1.0, 1.0, 1.0, 1.0, 1.0, 1.0, 1.0, 1.0, 1.0, 1.0, 1.0, 1.0, 1.0, 1.0, 1.0, 1.0, 1.0, 1.0, 1.0, 1.0, 1.0, 1.0, 1.0, 0.0, 1.0, 0.0, 1.0, 0.0, 1.0, 0.0, 1.0, 1.0, 1.0, 1.0, 1.0, 1.0, 1.0, 1.0, 1.0, 1.0, 1.0, 1.0, 1.0, 1.0, 1.0, 1.0, 1.0, 1.0, 1.0, 1.0, 1.0, 1.0, 1.0, 1.0, 1.0, 1.0, 1.0, 1.0, 1.0, 1.0, 1.0, 1.0, 1.0, 1.0, 1.0, 1.0, 1.0, 1.0, 1.0, 1.0, 1.0, 1.0, 1.0, 1.0, 1.0, 1.0, 1.0, 1.0, 1.0, 1.0, 1.0, 1.0, 1.0, 1.0, 1.0, 1.0, 1.0, 1.0, 1.0, 1.0, 1.0, 1.0, 1.0, 1.0, 0.0, 0.0, 1.0, 0.0, 1.0, 0.0, 0.0, 0.0, 1.0, 1.0, 1.0, 1.0, 1.0, 1.0, 1.0, 1.0, 0.0, 1.0, 0.0, 0.0, 0.0, 0.0, 0.0, 1.0, 1.0, 1.0, 1.0, 1.0, 1.0, 1.0, 1.0, 1.0, 1.0, 1.0, 1.0, 1.0, 1.0, 1.0, 1.0, 1.0, 1.0, 1.0, 1.0, 1.0, 1.0, 1.0, 1.0, 1.0, 1.0, 1.0, 1.0, 1.0, 1.0, 1.0, 1.0, 1.0, 1.0, 1.0, 1.0, 1.0, 1.0, 1.0, 1.0, 1.0, 0.0, 0.0, 1.0, 0.0, 1.0, 0.0, 0.0, 0.0, 1.0, 1.0, 1.0, 1.0, 1.0, 1.0, 1.0, 1.0, 1.0, 1.0, 1.0, 1.0, 1.0, 1.0, 1.0, 1.0, 1.0, 1.0, 1.0, 1.0, 1.0, 1.0, 1.0, 1.0, 1.0, 1.0, 1.0, 1.0, 1.0, 1.0, 1.0, 1.0, 1.0, 1.0, 1.0, 1.0, 1.0, 1.0, 1.0, 1.0, 1.0, 1.0, 1.0, 1.0, 1.0, 1.0, 1.0, 1.0, 1.0, 1.0, 1.0, 1.0, 1.0, 1.0, 1.0, 1.0, 1.0, 1.0, 1.0, 1.0, 1.0, 1.0, 1.0, 1.0, 1.0, 0.0, 1.0, 0.0, 1.0, 0.0, 1.0, 0.0, 1.0, 1.0, 1.0, 1.0, 1.0, 1.0, 1.0, 1.0, 1.0, 1.0, 1.0, 1.0, 1.0, 1.0, 1.0, 1.0, 1.0, 1.0, 1.0, 1.0, 1.0, 1.0, 1.0, 1.0, 1.0, 1.0, 1.0, 1.0, 1.0, 1.0, 1.0, 1.0, 1.0, 1.0, 1.0, 1.0, 1.0, 1.0, 1.0, 1.0, 1.0, 1.0, 0.8678, 1.0, 0.8678, 1.0, 1.0, 1.0, 1.0, 1.0, 1.0, 1.0, 1.0, 1.0, 1.0, 1.0, 1.0, 0.0, 1.0, 0.0, 1.0, 0.0, 1.0, 0.0, 1.0, 1.0, 1.0, 1.0, 1.0, 1.0, 1.0, 1.0, 1.0, 1.0, 1.0, 1.0, 1.0, 1.0, 1.0, 1.0, 1.0, 1.0, 1.0, 1.0, 1.0, 1.0, 1.0, 1.0, 1.0, 1.0, 1.0, 1.0, 1.0, 1.0, 1.0, 1.0, 1.0, 1.0, 1.0, 1.0, 1.0, 1.0, 1.0, 1.0, 1.0, 1.0, 1.0, 1.0, 1.0, 1.0, 1.0, 1.0, 1.0, 1.0, 1.0, 1.0, 1.0, 1.0, 1.0, 1.0, 1.0, 0.0, 1.0, 0.0, 1.0, 0.0, 1.0, 0.0, 1.0, 1.0, 1.0, 1.0, 1.0, 1.0, 1.0, 1.0, 1.0, 1.0, 1.0, 1.0, 1.0, 1.0, 1.0, 1.0, 1.0, 1.0, 1.0, 1.0, 1.0, 1.0, 1.0, 1.0, 1.0, 1.0, 1.0, 1.0, 1.0, 1.0, 1.0, 1.0, 1.0, 1.0, 1.0, 1.0, 1.0, 1.0, 1.0, 1.0, 1.0, 1.0, 1.0, 1.0, 1.0, 1.0, 1.0, 1.0, 1.0, 0.0, 1.0, 0.0, 1.0, 0.0, 1.0, 0.0, 1.0, 1.0, 1.0, 1.0, 1.0, 1.0, 1.0, 1.0, 1.0, 1.0, 1.0, 1.0, 1.0, 1.0, 1.0, 1.0, 1.0, 1.0, 1.0, 1.0, 1.0, 1.0, 1.0, 1.0, 1.0, 1.0, 1.0, 1.0, 1.0, 1.0, 1.0, 1.0, 1.0, 1.0, 1.0, 1.0, 1.0, 1.0, 1.0, 1.0, 1.0, 0.0, 1.0, 0.0, 1.0, 0.0, 1.0, 0.0, 1.0, 1.0, 1.0, 1.0, 1.0, 1.0, 1.0, 1.0, 1.0, 1.0, 1.0, 1.0, 1.0, 1.0, 1.0, 1.0, 1.0, 1.0, 1.0, 1.0, 1.0, 1.0, 1.0, 1.0, 1.0, 1.0, 1.0, 1.0, 1.0, 1.0, 1.0, 1.0, 1.0, 1.0, 1.0, 1.0, 1.0, 1.0, 1.0, 1.0, 1.0, 1.0, 1.0, 1.0, 1.0, 1.0, 1.0, 1.0, 1.0, 1.0, 1.0, 1.0, 1.0, 1.0, 1.0, 1.0, 1.0, 1.0, 1.0, 1.0, 1.0, 0.0, 1.0, 0.0, 0.8327, 1.0, 0.0, 1.0, 0.0, 1.0, 0.8327, 1.0, 1.0, 1.0, 1.0, 1.0, 1.0, 1.0, 1.0, 1.0, 1.0, 1.0, 1.0, 1.0, 1.0, 1.0, 1.0, 1.0, 1.0, 1.0, 1.0, 1.0, 1.0, 1.0, 1.0, 1.0, 1.0, 1.0, 1.0, 1.0, 1.0, 1.0, 1.0, 1.0, 1.0, 1.0, 1.0, 1.0, 1.0, 0.0, 1.0, 0.0, 0.8678, 1.0, 0.8327, 1.0, 0.8327, 1.0, 0.8678, 1.0, 1.0, 1.0, 1.0, 1.0, 1.0, 1.0, 1.0, 1.0, 1.0, 1.0, 1.0, 1.0, 1.0, 1.0, 1.0, 1.0, 1.0, 1.0, 1.0, 1.0, 1.0, 1.0, 1.0, 1.0, 1.0, 0.0, 1.0, 0.0, 1.0, 0.0, 1.0, 0.0, 1.0, 1.0, 1.0, 1.0, 1.0, 1.0, 1.0, 1.0, 1.0, 1.0, 1.0, 1.0, 1.0, 1.0, 1.0, 1.0, 1.0, 1.0, 1.0, 1.0, 1.0, 1.0, 1.0, 1.0, 1.0, 1.0, 1.0, 1.0, 1.0, 1.0, 1.0, 1.0, 1.0, 1.0, 1.0, 1.0, 1.0, 1.0, 1.0, 1.0, 1.0, 0.0, 1.0, 0.0, 1.0, 0.0, 1.0, 0.0, 1.0, 1.0, 1.0, 1.0, 1.0, 1.0, 1.0, 1.0, 1.0, 1.0, 1.0, 1.0, 1.0, 1.0, 1.0, 1.0, 1.0, 1.0, 1.0, 1.0, 1.0, 1.0, 1.0, 1.0, 1.0, 1.0, 1.0, 1.0, 1.0, 1.0, 1.0, 1.0, 1.0, 1.0, 1.0, 1.0, 1.0, 1.0, 1.0, 1.0, 1.0, 0.0, 1.0, 0.0, 1.0, 0.0, 1.0, 0.0, 1.0, 1.0, 1.0, 1.0, 1.0, 1.0, 1.0, 1.0, 1.0, 1.0, 1.0, 1.0, 1.0, 1.0, 1.0, 1.0, 1.0, 1.0, 1.0, 1.0, 1.0, 1.0, 1.0, 1.0, 1.0, 0.0, 1.0, 0.0, 1.0, 0.0, 1.0, 0.0, 1.0, 1.0, 1.0, 1.0, 1.0, 1.0, 1.0, 1.0, 1.0, 1.0, 1.0, 1.0, 1.0, 1.0, 1.0, 1.0, 1.0, 1.0, 1.0, 1.0, 1.0, 1.0, 1.0, 1.0, 1.0, 1.0, 1.0, 1.0, 1.0, 1.0, 1.0, 1.0, 1.0, 1.0, 1.0, 1.0, 1.0, 1.0, 1.0, 1.0, 1.0, 1.0, 1.0, 1.0, 1.0, 1.0, 1.0, 1.0, 1.0, 0.0, 1.0, 0.0, 1.0, 0.0, 1.0, 0.0, 1.0, 1.0, 1.0, 1.0, 1.0, 1.0, 1.0, 1.0, 1.0, 1.0, 1.0, 1.0, 1.0, 1.0, 1.0, 1.0, 1.0, 1.0, 1.0, 1.0, 1.0, 1.0, 1.0, 1.0, 1.0, 0.0, 1.0, 0.0, 1.0, 0.0, 1.0, 0.0, 1.0, 1.0, 1.0, 1.0, 1.0, 1.0, 1.0, 1.0, 1.0, 1.0, 1.0, 1.0, 1.0, 1.0, 1.0, 1.0, 1.0, 1.0, 1.0, 1.0, 1.0, 1.0, 1.0, 1.0, 1.0, 1.0, 1.0, 1.0, 1.0, 1.0, 1.0, 1.0, 1.0, 1.0, 1.0, 1.0, 1.0, 1.0, 1.0, 1.0, 1.0, 1.0, 1.0, 1.0, 1.0, 1.0, 1.0, 1.0, 1.0, 0.0, 1.0, 0.0, 1.0, 0.0, 1.0, 0.0, 1.0, 1.0, 1.0, 1.0, 1.0, 1.0, 1.0, 1.0, 1.0, 1.0, 1.0, 1.0, 1.0, 1.0, 1.0, 1.0, 1.0, 1.0, 1.0, 1.0, 1.0, 1.0, 1.0, 1.0, 1.0, 0.0, 1.0, 1.0, 1.0, 1.0, 1.0, 0.0, 1.0, 1.0, 1.0, 1.0, 1.0, 1.0, 1.0, 1.0, 1.0, 0.0, 1.0, 0.0, 1.0, 0.0, 1.0, 0.0, 1.0, 1.0, 1.0, 1.0, 1.0, 1.0, 1.0, 1.0, 1.0, 1.0, 1.0, 1.0, 1.0, 1.0, 1.0, 1.0, 1.0, 1.0, 1.0, 1.0, 1.0, 1.0, 1.0, 1.0, 1.0, 1.0, 1.0, 1.0, 1.0, 1.0, 1.0, 1.0, 1.0, 1.0, 1.0, 1.0, 1.0, 1.0, 1.0, 1.0, 1.0, 1.0, 1.0, 1.0, 1.0, 1.0, 1.0, 1.0, 1.0, 1.0, 1.0, 1.0, 1.0, 1.0, 1.0, 1.0, 1.0, 1.0, 1.0, 1.0, 1.0, 1.0, 1.0, 1.0, 1.0, 1.0, 1.0, 1.0, 1.0, 1.0, 1.0, 1.0, 1.0, 1.0, 1.0, 1.0, 1.0, 1.0, 1.0, 1.0, 1.0, 1.0, 1.0, 1.0, 1.0, 1.0, 1.0, 1.0, 0.0, 1.0, 0.0, 0.0, 0.0, 0.0, 0.0, 1.0, 1.0, 1.0, 1.0, 1.0, 1.0, 1.0, 1.0, 1.0, 1.0, 1.0, 1.0, 1.0, 1.0, 1.0, 1.0, 1.0, 1.0, 1.0, 1.0, 1.0, 1.0, 1.0, 1.0, 1.0, 1.0, 1.0, 1.0, 1.0, 1.0, 1.0, 1.0, 1.0, 1.0, 1.0, 1.0, 1.0, 1.0, 1.0, 1.0, 1.0, 1.0, 1.0, 1.0, 1.0, 1.0, 1.0, 1.0, 1.0, 1.0, 1.0, 1.0, 1.0, 1.0, 1.0, 1.0, 1.0, 1.0, 1.0, 1.0, 1.0, 1.0, 1.0, 1.0, 1.0, 1.0, 0.0, 1.0, 0.0, 1.0, 0.0, 1.0, 0.0, 1.0, 1.0, 1.0, 1.0, 1.0, 1.0, 1.0, 1.0, 1.0, 0.0, 1.0, 1.0, 1.0, 1.0, 1.0, 0.0, 1.0, 1.0, 1.0, 1.0, 1.0, 1.0, 1.0, 1.0, 1.0, 1.0, 1.0, 1.0, 1.0, 1.0, 1.0, 1.0, 1.0, 1.0, 1.0, 1.0, 1.0, 1.0, 1.0, 1.0, 1.0, 0.0, 1.0, 0.0, 1.0, 0.0, 1.0, 0.0, 1.0, 1.0, 1.0, 1.0, 1.0, 1.0, 1.0, 1.0, 1.0, 1.0, 1.0, 1.0, 1.0, 1.0, 1.0, 1.0, 1.0, 1.0, 1.0, 1.0, 1.0, 1.0, 1.0, 1.0, 1.0, 1.0, 1.0, 1.0, 1.0, 1.0, 1.0, 1.0, 1.0, 1.0, 1.0, 1.0, 1.0, 1.0, 1.0, 1.0, 1.0, 1.0, 1.0, 1.0, 1.0, 1.0, 1.0, 1.0, 1.0, 0.0, 1.0, 0.0, 1.0, 0.0, 1.0, 0.0, 1.0, 1.0, 1.0, 1.0, 1.0, 1.0, 1.0, 1.0, 1.0, 1.0, 1.0, 1.0, 1.0, 1.0, 1.0, 1.0, 1.0, 1.0, 1.0, 1.0, 1.0, 1.0, 1.0, 1.0, 1.0, 0.0, 1.0, 0.0, 1.0, 0.0, 1.0, 0.0, 1.0, 1.0, 1.0, 1.0, 1.0, 1.0, 1.0, 1.0, 1.0, 1.0, 1.0, 1.0, 1.0, 1.0, 1.0, 1.0, 1.0, 1.0, 1.0, 1.0, 1.0, 1.0, 1.0, 1.0, 1.0, 1.0, 1.0, 1.0, 1.0, 1.0, 1.0, 1.0, 1.0, 1.0, 1.0, 1.0, 1.0, 1.0, 1.0, 1.0, 1.0, 1.0, 1.0, 1.0, 1.0, 1.0, 1.0, 1.0, 1.0, 0.0, 1.0, 0.0, 1.0, 0.0, 1.0, 0.0, 1.0, 1.0, 1.0, 1.0, 1.0, 1.0, 1.0, 1.0, 1.0, 1.0, 1.0, 1.0, 1.0, 1.0, 1.0, 1.0, 1.0, 1.0, 1.0, 1.0, 1.0, 1.0, 1.0, 1.0, 1.0, 0.0, 1.0, 0.0, 1.0, 0.0, 1.0, 0.0, 1.0, 1.0, 1.0, 1.0, 1.0, 1.0, 1.0, 1.0, 1.0, 1.0, 1.0, 1.0, 1.0, 1.0, 1.0, 1.0, 1.0, 1.0, 1.0, 1.0, 1.0, 1.0, 1.0, 1.0, 1.0, 1.0, 1.0, 1.0, 1.0, 1.0, 1.0, 1.0, 1.0, 1.0, 1.0, 1.0, 1.0, 1.0, 1.0, 1.0, 1.0, 0.0, 1.0, 0.0, 1.0, 0.0, 1.0, 0.0, 1.0, 1.0, 1.0, 1.0, 1.0, 1.0, 1.0, 1.0, 1.0, 1.0, 1.0, 1.0, 1.0, 1.0, 1.0, 1.0, 1.0, 1.0, 1.0, 1.0, 1.0, 1.0, 1.0, 1.0, 1.0, 1.0, 1.0, 1.0, 1.0, 1.0, 1.0, 1.0, 1.0, 1.0, 1.0, 1.0, 1.0, 1.0, 1.0, 1.0, 1.0, 1.0, 1.0, 1.0, 1.0, 1.0, 1.0, 1.0, 1.0, 0.0, 1.0, 0.0, 1.0, 0.0, 1.0, 0.0, 1.0, 1.0, 1.0, 1.0, 1.0, 1.0, 1.0, 1.0, 1.0, 1.0, 1.0, 1.0, 1.0, 1.0, 1.0, 1.0, 1.0, 1.0, 1.0, 1.0, 1.0, 1.0, 1.0, 1.0, 0.8678, 1.0, 0.8327, 1.0, 0.8327, 1.0, 0.8678, 1.0, 1.0, 1.0, 1.0, 0.0, 1.0, 0.0, 1.0, 1.0, 1.0, 1.0, 1.0, 1.0, 1.0, 1.0, 1.0, 1.0, 1.0, 1.0, 1.0, 1.0, 1.0, 0.0, 1.0, 0.0, 1.0, 1.0, 1.0, 1.0, 1.0, 1.0, 1.0, 1.0, 1.0, 1.0, 1.0, 1.0, 1.0, 1.0, 1.0, 1.0, 1.0, 1.0, 1.0, 1.0, 1.0, 1.0, 1.0, 1.0, 1.0, 1.0, 1.0, 1.0, 1.0, 1.0, 1.0, 1.0, 1.0, 1.0, 1.0, 1.0, 1.0, 1.0, 1.0, 1.0, 1.0, 1.0, 1.0, 1.0, 1.0, 1.0, 1.0, 1.0, 1.0, 1.0, 1.0, 1.0, 1.0, 1.0, 1.0, 1.0, 1.0, 1.0, 1.0, 1.0, 1.0, 1.0, 1.0, 1.0, 1.0, 1.0, 1.0, 1.0, 1.0, 1.0, 1.0, 1.0, 1.0, 0.0, 1.0, 0.0, 1.0, 0.0, 1.0, 0.0, 1.0, 1.0, 1.0, 1.0, 1.0, 1.0, 1.0, 1.0, 1.0, 1.0, 1.0, 1.0, 1.0, 1.0, 1.0, 1.0, 1.0, 1.0, 1.0, 1.0, 1.0, 1.0, 1.0, 1.0, 1.0, 1.0, 1.0, 1.0, 1.0, 1.0, 1.0, 1.0, 1.0, 1.0, 1.0, 1.0, 1.0, 1.0, 1.0, 1.0, 1.0, 0.0, 1.0, 0.0, 1.0, 0.0, 1.0, 0.0, 1.0, 1.0, 1.0, 1.0, 1.0, 1.0, 1.0, 1.0, 1.0, 1.0, 1.0, 1.0, 1.0, 1.0, 1.0, 1.0, 1.0, 1.0, 1.0, 1.0, 1.0, 1.0, 1.0, 1.0, 1.0, 0.0, 1.0, 0.0, 1.0, 0.0, 1.0, 0.0, 1.0, 1.0, 1.0, 1.0, 1.0, 1.0, 1.0, 1.0, 1.0, 1.0, 1.0, 1.0, 1.0, 1.0, 1.0, 1.0, 1.0, 1.0, 1.0, 1.0, 1.0, 1.0, 1.0, 1.0, 1.0, 1.0, 1.0, 1.0, 1.0, 1.0, 1.0, 1.0, 1.0, 1.0, 1.0, 1.0, 1.0, 1.0, 1.0, 1.0, 1.0, 1.0, 1.0, 1.0, 1.0, 1.0, 1.0, 1.0, 1.0, 0.0, 1.0, 0.0, 1.0, 0.0, 1.0, 0.0, 1.0, 1.0, 1.0, 1.0, 1.0, 1.0, 1.0, 1.0, 1.0, 1.0, 1.0, 1.0, 1.0, 1.0, 1.0, 1.0, 1.0, 1.0, 1.0, 1.0, 1.0, 1.0, 1.0, 1.0, 1.0, 0.0, 1.0, 0.0, 1.0, 1.0, 1.0, 1.0, 1.0, 1.0, 1.0, 1.0, 1.0, 1.0, 1.0, 1.0, 1.0, 1.0, 1.0, 1.0, 1.0, 1.0, 1.0, 1.0, 1.0, 0.0, 1.0, 0.0, 1.0, 1.0, 1.0, 1.0, 1.0, 1.0, 1.0, 1.0, 1.0, 1.0, 1.0, 1.0, 1.0, 1.0, 1.0, 1.0, 1.0, 1.0, 1.0, 1.0, 1.0, 1.0, 1.0, 1.0, 1.0, 1.0, 1.0, 1.0, 1.0, 0.0, 1.0, 0.0, 1.0, 0.0, 1.0, 0.0, 1.0, 1.0, 1.0, 1.0, 1.0, 1.0, 1.0, 1.0, 1.0, 1.0, 1.0, 1.0, 1.0, 1.0, 1.0, 1.0, 1.0, 1.0, 1.0, 1.0, 1.0, 1.0, 1.0, 1.0, 1.0, 0.0, 1.0, 1.0, 1.0, 1.0, 1.0, 0.0, 1.0, 1.0, 1.0, 1.0, 1.0, 1.0, 1.0, 1.0, 1.0, 0.0, 1.0, 0.0, 1.0, 0.0, 1.0, 0.0, 1.0, 1.0, 1.0, 1.0, 1.0, 1.0, 1.0, 1.0, 1.0, 1.0, 1.0, 1.0, 1.0, 1.0, 1.0, 1.0, 1.0, 1.0, 1.0, 1.0, 1.0, 1.0, 1.0, 1.0, 1.0, 1.0, 1.0, 1.0, 1.0, 1.0, 1.0, 1.0, 1.0, 1.0, 1.0, 1.0, 1.0, 1.0, 1.0, 1.0, 1.0, 1.0, 1.0, 1.0, 1.0, 1.0, 1.0, 1.0, 1.0, 1.0, 1.0, 1.0, 1.0, 1.0, 1.0, 1.0, 1.0, 0.0, 1.0, 0.0, 1.0, 0.0, 1.0, 0.0, 1.0, 1.0, 1.0, 1.0, 1.0, 1.0, 1.0, 1.0, 1.0, 0.0, 1.0, 1.0, 1.0, 1.0, 1.0, 0.0, 1.0, 1.0, 1.0, 1.0, 1.0, 1.0, 1.0, 1.0, 1.0, 1.0, 1.0, 1.0, 1.0, 1.0, 1.0, 1.0, 1.0, 1.0, 1.0, 1.0, 1.0, 1.0, 1.0, 1.0, 1.0, 0.0, 1.0, 0.0, 1.0, 0.0, 1.0, 0.0, 1.0, 1.0, 1.0, 1.0, 1.0, 1.0, 1.0, 1.0, 1.0, 1.0, 1.0, 1.0, 1.0, 1.0, 1.0, 1.0, 1.0, 1.0, 1.0, 1.0, 1.0, 1.0, 1.0, 1.0, 1.0, 1.0, 1.0, 1.0, 1.0, 1.0, 1.0, 1.0, 1.0, 1.0, 1.0, 1.0, 1.0, 1.0, 1.0, 1.0, 1.0, 1.0, 1.0, 1.0, 1.0, 1.0, 1.0, 1.0, 1.0, 1.0, 1.0, 1.0, 1.0, 1.0, 1.0, 1.0, 1.0, 0.0, 1.0, 0.0, 1.0, 0.0, 1.0, 0.0, 1.0, 1.0, 1.0, 1.0, 1.0, 1.0, 1.0, 1.0, 1.0, 1.0, 1.0, 1.0, 1.0, 1.0, 1.0, 1.0, 1.0, 1.0, 1.0, 1.0, 1.0, 1.0, 1.0, 1.0, 1.0, 1.0, 1.0, 1.0, 1.0, 1.0, 1.0, 1.0, 1.0, 0.0, 1.0, 0.0, 1.0, 0.0, 1.0, 0.0, 1.0, 1.0, 1.0, 1.0, 1.0, 1.0, 1.0, 1.0, 1.0, 1.0, 1.0, 1.0, 1.0, 1.0, 1.0, 1.0, 1.0, 1.0, 1.0, 1.0, 1.0, 1.0, 1.0, 1.0, 1.0, 1.0, 1.0, 1.0, 1.0, 1.0, 1.0, 1.0, 1.0, 1.0, 1.0, 1.0, 1.0, 1.0, 1.0, 1.0, 1.0, 1.0, 1.0, 1.0, 1.0, 1.0, 1.0, 1.0, 1.0, 0.0, 1.0, 0.0, 1.0, 0.0, 1.0, 0.0, 1.0, 1.0, 1.0, 1.0, 1.0, 1.0, 1.0, 1.0, 1.0, 1.0, 1.0, 1.0, 1.0, 1.0, 1.0, 1.0, 1.0, 1.0, 1.0, 1.0, 1.0, 1.0, 1.0, 1.0, 1.0, 0.0, 1.0, 0.0, 1.0, 0.0, 1.0, 0.0, 1.0, 1.0, 1.0, 1.0, 1.0, 1.0, 1.0, 1.0, 1.0, 1.0, 1.0, 1.0, 1.0, 1.0, 1.0, 1.0, 1.0, 1.0, 1.0, 1.0, 1.0, 1.0, 1.0, 1.0, 1.0, 1.0, 1.0, 1.0, 1.0, 1.0, 1.0, 1.0, 1.0, 1.0, 1.0, 1.0, 1.0, 1.0, 1.0, 1.0, 1.0, 0.0, 1.0, 0.0, 1.0, 0.0, 1.0, 0.0, 1.0, 1.0, 1.0, 1.0, 1.0, 1.0, 1.0, 1.0, 1.0, 1.0, 1.0, 1.0, 1.0, 1.0, 1.0, 1.0, 1.0, 1.0, 1.0, 1.0, 1.0, 1.0, 1.0, 1.0, 1.0, 1.0, 1.0, 1.0, 1.0, 1.0, 1.0, 1.0, 1.0, 1.0, 1.0, 1.0, 1.0, 1.0, 1.0, 1.0, 1.0, 1.0, 1.0, 1.0, 1.0, 1.0, 1.0, 1.0, 1.0, 0.0, 1.0, 0.0, 1.0, 0.0, 1.0, 0.0, 1.0, 1.0, 1.0, 1.0, 1.0, 1.0, 1.0, 1.0, 1.0, 1.0, 1.0, 1.0, 1.0, 1.0, 1.0, 1.0, 1.0, 1.0, 1.0, 1.0, 1.0, 1.0, 1.0, 1.0, 0.8678, 1.0, 0.8327, 1.0, 0.8327, 1.0, 0.8678, 1.0, 1.0, 1.0, 1.0, 1.0, 1.0, 1.0, 1.0, 1.0, 1.0, 1.0, 1.0, 1.0, 1.0, 1.0, 1.0, 1.0, 1.0, 0.0, 1.0, 0.0, 1.0, 0.0, 1.0, 0.0, 1.0, 1.0, 1.0, 1.0, 1.0, 1.0, 1.0, 1.0, 1.0, 1.0, 1.0, 1.0, 1.0, 1.0, 1.0, 1.0, 1.0, 1.0, 1.0, 1.0, 1.0, 1.0, 1.0, 1.0, 0.8327, 1.0, 0.0, 1.0, 0.0, 1.0, 0.8327, 1.0, 1.0, 1.0, 1.0, 1.0, 1.0, 1.0, 1.0, 1.0, 1.0, 1.0, 1.0, 1.0, 1.0, 1.0, 1.0, 1.0, 1.0, 1.0, 1.0, 1.0, 1.0, 1.0, 1.0, 1.0, 1.0, 0.0, 1.0, 0.0, 1.0, 0.0, 1.0, 0.0, 1.0, 1.0, 1.0, 1.0, 1.0, 1.0, 1.0, 1.0, 1.0, 1.0, 1.0, 1.0, 1.0, 1.0, 1.0, 1.0, 1.0, 1.0, 1.0, 1.0, 1.0, 1.0, 1.0, 1.0, 1.0, 1.0, 1.0, 1.0, 1.0, 1.0, 1.0, 1.0, 1.0, 1.0, 1.0, 1.0, 1.0, 1.0, 1.0, 1.0, 1.0, 1.0, 1.0, 1.0, 1.0, 1.0, 1.0, 1.0, 0.0, 1.0, 0.0, 0.0, 0.0, 0.0, 0.0, 1.0, 1.0, 1.0, 1.0, 1.0, 1.0, 1.0, 1.0, 1.0, 0.0, 0.0, 1.0, 0.0, 1.0, 0.0, 0.0, 0.0, 1.0, 1.0, 1.0, 1.0, 1.0, 1.0, 1.0, 1.0, 1.0, 1.0, 1.0, 1.0, 1.0, 1.0, 1.0, 1.0, 1.0, 1.0, 1.0, 1.0, 1.0, 1.0, 1.0, 1.0, 1.0, 1.0, 1.0, 1.0, 1.0, 1.0, 1.0, 1.0, 1.0, 1.0, 1.0, 1.0, 1.0, 1.0, 1.0, 1.0, 1.0, 1.0, 1.0, 1.0, 1.0, 1.0, 1.0, 1.0, 1.0, 1.0, 1.0, 1.0, 1.0, 1.0, 1.0, 1.0, 1.0, 1.0, 1.0, 1.0, 1.0, 1.0, 1.0, 1.0, 1.0, 0.0, 1.0, 0.0, 1.0, 0.0, 1.0, 0.0, 1.0, 1.0, 1.0, 1.0, 1.0, 1.0, 1.0, 1.0, 1.0, 1.0, 1.0, 1.0, 1.0, 1.0, 1.0, 1.0, 1.0, 1.0, 1.0, 1.0, 1.0, 1.0, 1.0, 1.0, 1.0, 1.0, 1.0, 1.0, 1.0, 1.0, 1.0, 1.0, 1.0, 1.0, 1.0, 1.0, 1.0, 1.0, 1.0, 1.0, 1.0, 1.0, 1.0, 1.0, 1.0, 1.0, 1.0, 1.0, 1.0, 1.0, 0.8678, 1.0, 0.8678, 1.0, 1.0, 1.0, 1.0, 1.0, 1.0, 1.0, 1.0, 1.0, 1.0, 1.0, 1.0, 0.0, 1.0, 0.0, 1.0, 0.0, 1.0, 0.0, 1.0, 1.0, 1.0, 1.0, 1.0, 1.0, 1.0, 1.0, 1.0, 1.0, 1.0, 1.0, 1.0, 1.0, 1.0, 1.0, 1.0, 1.0, 1.0, 1.0, 1.0, 1.0, 1.0, 1.0, 1.0, 1.0, 1.0, 1.0, 1.0, 1.0, 1.0, 1.0, 1.0, 1.0, 1.0, 1.0, 1.0, 1.0, 1.0, 1.0, 1.0, 1.0, 1.0, 1.0, 1.0, 1.0, 1.0, 1.0, 1.0, 1.0, 1.0, 1.0, 1.0, 1.0, 1.0, 1.0, 1.0, 0.0, 1.0, 0.0, 1.0, 0.0, 1.0, 0.0, 1.0, 1.0, 1.0, 1.0, 1.0, 1.0, 1.0, 1.0, 1.0, 1.0, 1.0, 1.0, 1.0, 1.0, 1.0, 1.0, 1.0, 1.0, 1.0, 1.0, 1.0, 1.0, 1.0, 1.0, 1.0, 1.0, 1.0, 1.0, 1.0, 1.0, 1.0, 1.0, 1.0, 1.0, 1.0, 1.0, 1.0, 1.0, 1.0, 1.0, 1.0, 1.0, 1.0, 1.0, 1.0, 1.0, 1.0, 1.0, 1.0, 1.0, 1.0, 1.0, 1.0, 1.0, 1.0, 1.0, 1.0, 0.0, 1.0, 0.0, 1.0, 0.0, 1.0, 0.0, 1.0, 1.0, 1.0, 1.0, 1.0, 1.0, 1.0, 1.0, 1.0, 1.0, 1.0, 1.0, 1.0, 1.0, 1.0, 1.0, 1.0, 1.0, 1.0, 1.0, 1.0, 1.0, 1.0, 1.0, 1.0, 1.0, 1.0, 1.0, 1.0, 1.0, 1.0, 1.0, 1.0, 1.0, 1.0, 1.0, 1.0, 1.0, 1.0, 1.0, 1.0, 1.0, 1.0, 1.0, 1.0, 1.0, 1.0, 1.0, 1.0, 0.0, 1.0, 0.0, 1.0, 0.0, 1.0, 0.0, 1.0, 1.0, 1.0, 1.0, 1.0, 1.0, 1.0, 1.0, 1.0, 1.0, 1.0, 1.0, 1.0, 1.0, 1.0, 1.0, 1.0, 1.0, 1.0, 1.0, 1.0, 1.0, 1.0, 1.0, 1.0, 1.0, 1.0, 1.0, 1.0, 1.0, 1.0, 1.0, 1.0, 1.0, 1.0, 1.0, 1.0, 1.0, 1.0, 1.0, 1.0, 1.0, 1.0, 1.0, 1.0, 1.0, 1.0, 1.0, 1.0, 1.0, 1.0, 1.0, 1.0, 1.0, 1.0, 1.0, 1.0, 1.0, 1.0, 1.0, 1.0, 0.0, 1.0, 0.0, 0.8327, 1.0, 0.0, 1.0, 0.0, 1.0, 0.8327, 1.0, 0.0, 0.0, 1.0, 0.0, 1.0, 1.0, 0.0, 1.0, 1.0, 1.0, 1.0, 0.0, 1.0, 0.0, 1.0, 1.0, 1.0, 1.0, 1.0, 0.0, 1.0, 0.0, 1.0, 1.0, 1.0, 1.0, 1.0, 0.0, 1.0, 0.0, 1.0, 1.0, 1.0, 1.0, 1.0, 0.0, 1.0, 0.0, 1.0, 1.0, 1.0, 1.0, 1.0, 0.0, 1.0, 0.0, 1.0, 1.0, 1.0, 1.0, 1.0, 0.0, 1.0, 0.0, 1.0, 1.0, 1.0, 1.0, 1.0, 0.0, 1.0, 0.0, 1.0, 1.0, 1.0, 1.0, 1.0, 0.0, 1.0, 0.0, 1.0, 1.0, 1.0, 1.0, 1.0, 0.0, 1.0, 0.0, 1.0, 1.0, 1.0, 1.0, 1.0, 0.0, 1.0, 0.0, 1.0, 1.0, 1.0, 1.0, 1.0, 0.0, 1.0, 0.0, 1.0, 1.0, 1.0, 1.0, 1.0, 0.0, 1.0, 0.0, 1.0, 1.0, 1.0, 1.0, 1.0, 0.0, 1.0, 0.0, 1.0, 1.0, 1.0, 1.0, 1.0, 0.0, 1.0, 0.0, 1.0, 1.0, 1.0, 1.0, 1.0, 0.0, 1.0, 0.0, 1.0, 1.0, 1.0, 1.0, 1.0, 1.0, 1.0, 1.0, 1.0, 1.0, 1.0, 1.0, 1.0, 1.0, 1.0, 1.0, 1.0, 1.0, 1.0, 1.0, 1.0, 1.0, 1.0, 1.0, 1.0, 1.0, 1.0, 1.0, 1.0, 1.0, 1.0, 1.0, 1.0, 1.0, 1.0, 1.0, 1.0, 1.0, 1.0, 1.0, 1.0, 1.0, 1.0, 1.0, 1.0, 1.0, 1.0, 1.0, 1.0, 1.0, 1.0, 1.0, 1.0, 1.0, 1.0, 1.0, 1.0, 1.0, 1.0, 1.0, 1.0, 1.0, 1.0, 1.0, 1.0, 1.0, 1.0, 1.0, 1.0, 1.0, 1.0, 1.0, 1.0, 1.0, 1.0, 1.0, 1.0, 1.0, 1.0, 1.0, 1.0, 1.0, 1.0, 1.0, 1.0, 1.0, 1.0, 1.0, 1.0, 1.0, 1.0, 1.0, 1.0, 1.0, 1.0, 1.0, 1.0, 1.0, 1.0, 1.0, 1.0, 1.0, 1.0, 1.0, 1.0, 1.0, 1.0, 1.0, 1.0, 1.0, 1.0, 1.0, 1.0, 1.0, 1.0, 1.0, 1.0, 1.0, 1.0, 1.0, 1.0, 1.0, 1.0, 1.0, 1.0, 1.0, 1.0, 1.0, 1.0, 1.0, 1.0, 1.0, 1.0, 1.0, 1.0, 1.0, 1.0, 1.0, 1.0, 1.0, 1.0, 1.0, 1.0, 1.0, 1.0, 1.0, 1.0, 1.0, 1.0, 1.0, 1.0, 1.0, 1.0, 1.0, 1.0, 1.0, 1.0, 1.0, 1.0, 1.0, 1.0, 1.0, 1.0, 1.0, 1.0, 1.0, 1.0, 1.0, 0.8678, 1.0, 1.0, 1.0, 1.0, 1.0, 1.0, 1.0, 1.0, 1.0, 1.0, 1.0, 1.0, 1.0, 1.0, 1.0, 1.0, 1.0, 1.0, 1.0, 1.0, 1.0, 1.0, 1.0, 1.0, 1.0, 1.0, 1.0, 1.0, 1.0, 0.8327, 1.0, 0.0, 1.0, 1.0, 1.0, 1.0, 1.0, 0.8678, 1.0, 0.8327, 1.0, 1.0, 1.0, 1.0, 1.0, 1.0, 1.0, 1.0, 1.0, 1.0, 1.0, 1.0, 1.0, 1.0, 1.0, 1.0, 1.0, 1.0, 1.0, 1.0, 1.0, 1.0, 1.0, 1.0, 1.0, 1.0, 1.0, 1.0, 1.0, 1.0, 1.0, 1.0, 1.0, 1.0, 1.0, 1.0, 1.0, 1.0, 1.0, 1.0, 1.0, 1.0, 1.0, 1.0, 1.0, 1.0, 1.0, 1.0, 1.0, 1.0, 1.0, 1.0, 1.0, 1.0, 1.0, 1.0, 1.0, 1.0, 1.0, 1.0, 1.0, 1.0, 1.0, 1.0, 1.0, 1.0, 1.0, 1.0, 1.0, 1.0, 1.0, 1.0, 1.0, 1.0, 1.0, 1.0, 1.0, 1.0, 1.0, 1.0, 1.0, 1.0, 1.0, 1.0, 1.0, 1.0, 1.0, 1.0, 1.0, 1.0, 1.0, 1.0, 1.0, 1.0, 1.0, 1.0, 1.0, 1.0, 1.0, 1.0, 1.0, 1.0, 1.0, 1.0, 1.0, 1.0, 1.0, 1.0, 1.0, 1.0, 1.0, 1.0, 1.0, 1.0, 1.0, 1.0, 1.0, 1.0, 1.0, 1.0, 1.0, 1.0, 1.0, 1.0, 1.0, 1.0, 1.0, 1.0, 1.0, 1.0, 1.0, 1.0, 1.0, 1.0, 1.0, 1.0, 1.0, 1.0, 1.0, 1.0, 1.0, 1.0, 1.0, 1.0, 1.0, 1.0, 1.0, 1.0, 1.0, 1.0, 1.0, 1.0, 1.0, 1.0, 1.0, 1.0, 1.0, 1.0, 1.0, 1.0, 1.0, 1.0, 1.0, 1.0, 1.0, 1.0, 1.0, 1.0, 1.0, 1.0, 1.0, 1.0, 1.0, 1.0, 1.0, 1.0, 1.0, 1.0, 1.0, 1.0, 1.0, 1.0, 1.0, 1.0, 1.0, 1.0, 1.0, 1.0, 1.0, 1.0, 1.0, 1.0, 1.0, 1.0, 1.0, 1.0, 1.0, 1.0, 1.0, 1.0, 1.0, 1.0, 1.0, 1.0, 1.0, 1.0, 1.0, 1.0, 1.0, 1.0, 1.0, 1.0, 1.0, 1.0, 1.0, 1.0, 1.0, 1.0, 1.0, 1.0, 1.0, 1.0, 1.0, 1.0, 1.0, 1.0, 1.0, 1.0, 1.0, 1.0, 1.0, 1.0, 1.0, 1.0, 1.0, 1.0, 1.0, 1.0, 1.0, 1.0, 1.0, 1.0, 1.0, 1.0, 1.0, 1.0, 1.0, 1.0, 1.0, 1.0, 1.0, 1.0, 1.0, 1.0, 1.0, 1.0, 1.0, 1.0, 1.0, 1.0, 1.0, 1.0, 1.0, 1.0, 1.0, 1.0, 1.0, 1.0, 1.0, 1.0, 1.0, 1.0, 1.0, 1.0, 1.0, 1.0, 1.0, 1.0, 1.0, 1.0, 1.0, 0.0, 1.0, 0.0, 0.0, 0.0, 0.0, 0.0, 1.0, 1.0, 1.0, 1.0, 1.0, 1.0, 1.0, 1.0, 1.0, 0.0, 0.0, 1.0, 0.0, 1.0, 0.0, 0.0, 0.0, 1.0, 1.0, 1.0, 1.0, 1.0, 1.0, 1.0, 1.0, 1.0, 1.0, 1.0, 1.0, 1.0, 1.0, 1.0, 1.0, 1.0, 1.0, 1.0, 1.0, 1.0, 1.0, 1.0, 1.0, 1.0, 1.0, 1.0, 1.0, 1.0, 1.0, 1.0, 1.0, 1.0, 1.0, 1.0, 1.0, 1.0, 1.0, 1.0, 1.0, 1.0, 1.0, 1.0, 1.0, 1.0, 1.0, 1.0, 1.0, 1.0, 1.0, 1.0, 1.0, 1.0, 1.0, 1.0, 1.0, 1.0, 1.0, 1.0, 1.0, 1.0, 1.0, 1.0, 1.0, 1.0, 0.0, 1.0, 0.0, 1.0, 0.0, 1.0, 0.0, 1.0, 1.0, 1.0, 1.0, 1.0, 1.0, 1.0, 1.0, 1.0, 1.0, 1.0, 1.0, 1.0, 1.0, 1.0, 1.0, 1.0, 1.0, 1.0, 1.0, 1.0, 1.0, 1.0, 1.0, 1.0, 1.0, 1.0, 1.0, 1.0, 1.0, 1.0, 1.0, 1.0, 1.0, 1.0, 1.0, 1.0, 1.0, 1.0, 1.0, 1.0, 1.0, 1.0, 1.0, 1.0, 1.0, 1.0, 1.0, 1.0, 1.0, 0.8678, 1.0, 0.8678, 1.0, 1.0, 1.0, 1.0, 1.0, 1.0, 1.0, 1.0, 1.0, 1.0, 1.0, 1.0, 0.0, 1.0, 0.0, 1.0, 0.0, 1.0, 0.0, 1.0, 1.0, 1.0, 1.0, 1.0, 1.0, 1.0, 1.0, 1.0, 1.0, 1.0, 1.0, 1.0, 1.0, 1.0, 1.0, 1.0, 1.0, 1.0, 1.0, 1.0, 1.0, 1.0, 1.0, 1.0, 1.0, 1.0, 1.0, 1.0, 1.0, 1.0, 1.0, 1.0, 1.0, 1.0, 1.0, 1.0, 1.0, 1.0, 1.0, 1.0, 1.0, 1.0, 1.0, 1.0, 1.0, 1.0, 1.0, 1.0, 1.0, 1.0, 1.0, 1.0, 1.0, 1.0, 1.0, 1.0, 0.0, 1.0, 0.0, 1.0, 0.0, 1.0, 0.0, 1.0, 1.0, 1.0, 1.0, 1.0, 1.0, 1.0, 1.0, 1.0, 1.0, 1.0, 1.0, 1.0, 1.0, 1.0, 1.0, 1.0, 1.0, 1.0, 1.0, 1.0, 1.0, 1.0, 1.0, 1.0, 1.0, 1.0, 1.0, 1.0, 1.0, 1.0, 1.0, 1.0, 1.0, 1.0, 1.0, 1.0, 1.0, 1.0, 1.0, 1.0, 1.0, 1.0, 1.0, 1.0, 1.0, 1.0, 1.0, 1.0, 1.0, 1.0, 1.0, 1.0, 1.0, 1.0, 1.0, 1.0, 0.0, 1.0, 0.0, 1.0, 0.0, 1.0, 0.0, 1.0, 1.0, 1.0, 1.0, 1.0, 1.0, 1.0, 1.0, 1.0, 1.0, 1.0, 1.0, 1.0, 1.0, 1.0, 1.0, 1.0, 1.0, 1.0, 1.0, 1.0, 1.0, 1.0, 1.0, 1.0, 1.0, 1.0, 1.0, 1.0, 1.0, 1.0, 1.0, 1.0, 1.0, 1.0, 1.0, 1.0, 1.0, 1.0, 1.0, 1.0, 1.0, 1.0, 1.0, 1.0, 1.0, 1.0, 1.0, 1.0, 0.0, 1.0, 0.0, 1.0, 0.0, 1.0, 0.0, 1.0, 1.0, 1.0, 1.0, 1.0, 1.0, 1.0, 1.0, 1.0, 1.0, 1.0, 1.0, 1.0, 1.0, 1.0, 1.0, 1.0, 0.0, 1.0, 1.0, 1.0, 1.0, 1.0, 0.0, 1.0, 1.0, 1.0, 1.0, 1.0, 1.0, 1.0, 1.0, 1.0, 1.0, 1.0, 1.0, 1.0, 1.0, 1.0, 1.0, 1.0, 1.0, 1.0, 1.0, 1.0, 1.0, 1.0, 1.0, 1.0, 1.0, 1.0, 1.0, 1.0, 1.0, 1.0, 1.0, 1.0, 1.0, 1.0, 1.0, 1.0, 1.0, 1.0, 1.0, 1.0, 1.0, 1.0, 1.0, 1.0, 1.0, 1.0, 1.0, 1.0, 1.0, 1.0, 1.0, 1.0, 1.0, 1.0, 1.0, 1.0, 1.0, 1.0, 1.0, 1.0, 1.0, 1.0, 1.0, 1.0, 1.0, 1.0, 1.0, 1.0, 1.0, 1.0, 1.0, 1.0, 1.0, 1.0, 1.0, 1.0, 1.0, 1.0, 1.0, 1.0, 1.0, 1.0, 1.0, 1.0, 1.0, 1.0, 1.0, 1.0, 1.0, 1.0, 1.0, 1.0, 1.0, 1.0, 1.0, 1.0, 1.0, 0.8678, 1.0, 1.0, 1.0, 1.0, 1.0, 1.0, 1.0, 1.0, 1.0, 1.0, 1.0, 1.0, 1.0, 1.0, 1.0, 0.8327, 1.0, 0.8678, 1.0, 1.0, 1.0, 1.0, 1.0, 1.0, 1.0, 1.0, 1.0, 1.0, 1.0, 1.0, 1.0, 1.0, 1.0, 1.0, 1.0, 1.0, 1.0, 1.0, 1.0, 1.0, 1.0, 1.0, 1.0, 1.0, 1.0, 1.0, 1.0, 1.0, 1.0, 1.0, 1.0, 1.0, 1.0, 1.0, 1.0, 1.0, 1.0, 1.0, 1.0, 1.0, 1.0, 1.0, 1.0, 1.0, 1.0, 1.0, 1.0, 1.0, 1.0, 1.0, 1.0, 1.0, 1.0, 1.0, 1.0, 1.0, 1.0, 1.0, 1.0, 1.0, 1.0, 1.0, 1.0, 1.0, 1.0, 1.0, 1.0, 1.0, 1.0, 1.0, 1.0, 1.0, 1.0, 1.0, 1.0, 1.0, 1.0, 1.0, 1.0, 1.0, 1.0, 1.0, 1.0, 1.0, 1.0, 1.0, 1.0, 1.0, 1.0, 1.0, 1.0, 1.0, 1.0, 1.0, 1.0, 1.0, 1.0, 1.0, 1.0, 1.0, 1.0, 1.0, 1.0, 1.0, 1.0, 1.0, 1.0, 1.0, 1.0, 1.0, 1.0, 1.0, 1.0, 1.0, 1.0, 1.0, 1.0, 1.0, 1.0, 1.0, 1.0, 1.0, 1.0, 1.0, 1.0, 1.0, 1.0, 1.0, 1.0, 1.0, 1.0, 1.0, 1.0, 1.0, 1.0, 1.0, 1.0, 1.0, 1.0, 1.0, 1.0, 1.0, 1.0, 1.0, 1.0, 1.0, 1.0, 0.0, 0.0, 1.0, 1.0, 1.0, 1.0, 1.0, 1.0, 1.0, 1.0, 1.0, 1.0, 1.0, 1.0, 1.0, 1.0, 1.0, 1.0, 1.0, 1.0, 1.0, 1.0, 1.0, 1.0, 1.0, 1.0, 1.0, 1.0, 1.0, 1.0, 1.0, 1.0, 1.0, 1.0, 1.0, 1.0, 1.0, 1.0, 1.0, 1.0, 1.0, 1.0, 1.0, 1.0, 1.0, 1.0, 1.0, 1.0, 1.0, 1.0, 0.0, 0.0, 1.0, 1.0, 1.0, 1.0, 1.0, 1.0, 1.0, 1.0, 1.0, 1.0, 1.0, 1.0, 1.0, 1.0, 1.0, 1.0, 1.0, 1.0, 1.0, 1.0, 1.0, 1.0, 1.0, 1.0, 1.0, 1.0, 1.0, 1.0, 1.0, 1.0, 1.0, 1.0, 1.0, 1.0, 1.0, 1.0, 1.0, 1.0, 1.0, 1.0, 1.0, 1.0, 1.0, 1.0, 1.0, 1.0, 1.0, 1.0, 1.0, 1.0, 1.0, 1.0, 1.0, 1.0, 0.0, 0.0, 1.0, 1.0, 1.0, 1.0, 1.0, 1.0, 1.0, 1.0, 1.0, 1.0, 1.0, 1.0, 1.0, 1.0, 1.0, 1.0, 1.0, 1.0, 1.0, 1.0, 1.0, 1.0, 1.0, 1.0, 1.0, 1.0, 1.0, 1.0, 1.0, 1.0, 1.0, 1.0, 1.0, 1.0, 1.0, 1.0, 1.0, 1.0, 1.0, 1.0, 1.0, 1.0, 1.0, 1.0, 1.0, 1.0, 1.0, 1.0, 1.0, 1.0, 1.0, 1.0, 1.0, 1.0, 1.0, 1.0, 1.0, 1.0, 1.0, 1.0, 1.0, 1.0, 1.0, 1.0, 1.0, 1.0, 1.0, 1.0, 1.0, 1.0, 1.0, 1.0, 1.0, 1.0, 1.0, 1.0, 1.0, 1.0, 1.0, 1.0, 1.0, 1.0, 1.0, 1.0, 1.0, 1.0, 1.0, 1.0, 1.0, 1.0, 1.0, 1.0, 1.0, 1.0, 1.0, 1.0, 1.0, 1.0, 1.0, 1.0, 1.0, 1.0, 1.0, 1.0, 1.0, 1.0, 1.0, 1.0, 1.0, 1.0, 1.0, 1.0, 1.0, 1.0, 1.0, 1.0, 1.0, 1.0, 1.0, 1.0, 1.0, 1.0, 1.0, 1.0, 1.0, 1.0, 1.0, 1.0, 1.0, 1.0, 1.0, 1.0, 1.0, 1.0, 1.0, 1.0, 1.0, 1.0, 1.0, 1.0, 1.0, 1.0, 1.0, 1.0, 1.0, 1.0, 1.0, 1.0, 1.0, 1.0, 1.0, 1.0, 1.0, 1.0, 1.0, 1.0, 1.0, 1.0, 1.0, 1.0, 1.0, 1.0, 1.0, 1.0, 1.0, 1.0, 1.0, 1.0, 1.0, 1.0, 1.0, 1.0, 1.0, 1.0, 1.0, 1.0, 1.0, 1.0, 1.0, 1.0, 1.0, 1.0, 1.0, 1.0, 1.0, 1.0, 1.0, 1.0, 1.0, 1.0, 1.0, 1.0, 1.0, 1.0, 1.0, 1.0, 1.0, 1.0, 1.0, 1.0, 1.0, 1.0, 1.0, 1.0, 1.0, 1.0, 1.0, 1.0, 1.0, 1.0, 1.0, 1.0, 1.0, 1.0, 1.0, 1.0, 1.0, 1.0, 1.0, 1.0, 1.0, 1.0, 1.0, 1.0, 1.0, 1.0, 1.0, 1.0, 1.0, 1.0, 1.0, 1.0, 1.0, 1.0, 1.0, 1.0, 1.0, 1.0, 1.0, 1.0, 1.0, 1.0, 1.0, 1.0, 1.0, 1.0, 1.0, 1.0, 1.0, 1.0, 1.0, 1.0, 1.0, 1.0, 1.0, 1.0, 1.0, 1.0, 1.0, 1.0, 1.0, 1.0, 1.0, 1.0, 1.0, 1.0, 1.0, 1.0, 1.0, 1.0, 1.0, 1.0, 1.0, 1.0, 1.0, 1.0, 1.0, 1.0, 1.0, 1.0, 1.0, 1.0, 1.0, 1.0, 1.0, 1.0, 1.0, 1.0, 1.0, 1.0, 1.0, 1.0, 1.0, 1.0, 1.0, 1.0, 1.0, 1.0, 1.0, 1.0, 1.0, 1.0, 1.0, 1.0, 1.0, 1.0, 1.0, 1.0, 1.0, 1.0, 1.0, 1.0, 1.0, 1.0, 1.0, 1.0, 1.0, 1.0, 1.0, 1.0, 1.0, 1.0, 1.0, 1.0, 1.0, 1.0, 1.0, 1.0, 1.0, 1.0, 1.0, 1.0, 1.0, 1.0, 1.0, 1.0, 1.0, 1.0, 1.0, 1.0, 1.0, 1.0, 1.0, 1.0, 1.0, 1.0, 1.0, 1.0, 1.0, 1.0, 1.0, 1.0, 1.0, 1.0, 1.0, 1.0, 1.0, 1.0, 1.0, 1.0, 1.0, 1.0, 1.0, 1.0, 1.0, 1.0, 1.0, 1.0, 1.0, 1.0, 1.0, 1.0, 1.0, 1.0, 1.0, 1.0, 1.0, 1.0, 1.0, 1.0, 1.0, 1.0, 1.0, 1.0, 1.0, 1.0, 1.0, 1.0, 1.0, 1.0, 1.0, 1.0, 1.0, 1.0, 1.0, 1.0, 1.0, 1.0, 1.0, 1.0, 1.0, 1.0, 1.0, 1.0, 1.0, 1.0, 1.0, 1.0, 1.0, 1.0, 1.0, 1.0, 1.0, 1.0, 1.0, 1.0, 1.0, 1.0, 1.0, 1.0, 1.0, 1.0, 1.0, 1.0, 1.0, 1.0, 1.0, 1.0, 1.0, 1.0, 1.0, 1.0, 1.0, 1.0, 1.0, 1.0, 1.0, 1.0, 1.0, 1.0, 1.0, 1.0, 0.0, 0.0, 0.0, 0.0, 0.0, 0.0, 0.0, 0.0, 0.0, 0.0, 0.0, 0.0, 0.0, 0.0, 0.0, 0.0, 0.0, 0.0, 0.0, 0.0, 0.0, 0.0, 0.0, 0.0, 0.0, 0.0, 0.0, 0.0, 0.0, 0.0, 0.0, 0.0, 1.0, 1.0, 1.0, 1.0, 1.0, 1.0, 1.0, 1.0, 0.0, 0.0, 0.0, 0.0, 0.0, 0.0, 0.0, 0.0, 1.0, 1.0, 1.0, 1.0, 1.0, 1.0, 1.0, 1.0, 0.0, 0.0, 0.0, 0.0, 0.0, 0.0, 0.0, 0.0, 0.0, 0.0, 0.0, 0.0, 0.0, 0.0, 0.0, 0.0, 0.0, 0.0, 0.0, 0.0, 0.0, 0.0, 0.0, 0.0, 0.0, 0.0, 0.0, 0.0, 0.0, 0.0, 0.0, 0.0, 0.0, 0.0, 0.0, 0.0, 0.0, 0.0, 0.0, 0.0, 0.0, 0.0, 0.0, 0.0, 0.0, 0.0, 0.0, 0.0, 0.0, 0.0, 0.0, 0.0, 0.0, 0.0, 0.0, 0.0, 0.0, 0.0, 0.0, 0.0, 0.0, 0.0, 0.0, 0.0, 0.0, 0.0, 0.0, 0.0, 0.0, 0.0, 0.0, 0.0, 1.0, 1.0, 1.0, 1.0, 1.0, 1.0, 1.0, 1.0, 0.0, 0.0, 0.0, 0.0, 0.0, 0.0, 0.0, 0.0, 0.0, 0.0, 0.0, 0.0, 0.0, 0.0, 0.0, 0.0, 0.0, 0.0, 0.0, 0.0, 0.0, 0.0, 0.0, 0.0, 1.0, 1.0, 1.0, 1.0, 1.0, 1.0, 1.0, 1.0, 0.0, 0.0, 0.0, 0.0, 0.0, 0.0, 0.0, 0.0, 0.0, 0.0, 0.0, 0.0, 1.0, 1.0, 0.0, 0.0, 0.0, 0.0, 0.0, 0.0, 0.0, 0.0, 0.0, 0.0, 0.0, 0.0, 0.0, 0.0, 0.0, 0.0, 0.0, 0.0, 0.0, 0.0, 0.0, 0.0, 0.0, 0.0, 0.0, 0.0, 0.0, 0.0, 0.0, 0.0, 0.0, 0.0, 0.0, 0.0, 0.0, 0.0, 0.0, 0.0, 0.0, 0.0, 0.0, 0.0, 0.0, 0.0, 0.0, 0.0, 0.0, 0.0, 0.0, 0.0, 0.0, 0.0, 0.0, 0.0, 0.0, 0.0, 0.0, 0.0, 1.0, 1.0, 1.0, 1.0, 1.0, 1.0, 1.0, 1.0, 0.0, 0.0, 0.0, 0.0, 0.0, 0.0, 0.0, 0.0, 1.0, 1.0, 1.0, 1.0, 1.0, 1.0, 1.0, 1.0, 0.0, 0.0, 0.0, 0.0, 0.0, 0.0, 0.0, 0.0, 1.0, 1.0, 1.0, 1.0, 1.0, 1.0, 1.0, 1.0, 1.0, 1.0, 1.0, 1.0, 1.0, 1.0, 1.0, 1.0, 0.0, 0.0, 0.0, 0.0, 0.0, 0.0, 0.0, 0.0, 1.0, 1.0, 1.0, 1.0, 0.0, 0.0, 0.0, 0.0, 0.0, 0.0, 0.0, 0.0, 0.0, 0.0, 0.0, 0.0, 1.0, 1.0, 1.0, 1.0, 1.0, 1.0, 1.0, 1.0, 1.0, 1.0, 1.0, 1.0, 0.0, 0.0, 0.0, 0.0, 1.0, 1.0, 1.0, 1.0, 1.0, 1.0, 1.0, 1.0, 1.0, 1.0, 1.0, 1.0, 1.0, 1.0, 1.0, 1.0, 0.0, 0.0, 0.0, 0.0, 0.0, 0.0, 0.0, 0.0, 0.0, 0.0, 1.0, 1.0, 1.0, 1.0, 1.0, 1.0, 1.0, 1.0, 1.0, 1.0, 1.0, 1.0, 1.0, 1.0, 1.0, 1.0, 0.0, 0.0, 0.0, 0.0, 0.0, 0.0, 0.0, 0.0, 0.0, 0.0, 0.0, 0.0, 0.0, 0.0, 0.0, 0.0, 1.0, 0.0, 1.0, 1.0, 1.0, 1.0, 1.0, 0.0, 1.0, 1.0, 1.0, 0.0, 1.0, 0.0, 1.0, 1.0, 1.0, 1.0, 1.0, 1.0, 1.0, 1.0, 1.0, 1.0, 1.0, 1.0, 1.0, 1.0, 1.0, 1.0, 1.0, 1.0, 1.0, 0.0, 1.0, 1.0, 1.0, 1.0, 1.0, 0.0, 1.0, 0.0, 1.0, 1.0, 1.0, 1.0, 1.0, 0.0, 1.0, 1.0, 1.0, 1.0, 1.0, 1.0, 1.0, 1.0, 1.0, 1.0, 1.0, 1.0, 1.0, 1.0, 1.0, 1.0, 1.0, 1.0, 1.0, 1.0, 1.0, 1.0, 1.0, 1.0, 1.0, 1.0, 1.0, 1.0, 1.0, 1.0, 1.0, 1.0, 1.0, 1.0, 1.0, 1.0, 1.0, 1.0, 1.0, 1.0, 1.0, 1.0, 1.0, 1.0, 1.0, 1.0, 1.0, 1.0])
me_plane.update()
me_plane_001 = bpy.data.meshes.new('Plane.001')
me_plane_001.from_pydata([(-0.6293, -0.1558, 3.2), (13.2, -0.1558, 3.2), (13.2, 9.711, 3.2), (-0.6318, 9.711, 3.2), (13.2, 9.711, 3.451), (-0.6318, 9.711, 3.451), (-0.6293, -0.1558, 3.451), (13.2, -0.1558, 3.451), (11.17, 7.593, 3.98), (1.399, 7.593, 3.98), (1.4, 1.963, 3.98), (11.17, 1.963, 3.98)], [], [(2, 1, 0, 3), (3, 0, 6, 5), (1, 2, 4, 7), (2, 3, 5, 4), (0, 1, 7, 6), (8, 9, 10, 11), (6, 7, 11, 10), (4, 5, 9, 8), (7, 4, 8, 11), (5, 6, 10, 9)])
_uv = me_plane_001.uv_layers.new(name='UVMap')
_uv.uv.foreach_set('vector', [0.0, 0.0, 0.0, 0.0, 0.0, 0.0, 0.0, 0.0, 0.0, 0.0, 0.0, 0.0, 0.0, 0.0, 0.0, 0.0, 0.0, 0.0, 0.0, 0.0, 0.0, 0.0, 0.0, 0.0, 0.0, 0.0, 0.0, 0.0, 0.0, 0.0, 0.0, 0.0, 0.0, 0.0, 0.0, 0.0, 0.0, 0.0, 0.0, 0.0, 0.0, 0.0, 0.0, 0.0, 0.0, 0.0, 0.0, 0.0, 0.0, 0.0, 0.0, 0.0, 0.0, 0.0, 0.0, 0.0, 0.0, 0.0, 0.0, 0.0, 0.0, 0.0, 0.0, 0.0, 0.0, 0.0, 0.0, 0.0, 0.0, 0.0, 0.0, 0.0, 0.0, 0.0, 0.0, 0.0, 0.0, 0.0, 0.0, 0.0])
me_plane_001.update()
me_plane_002 = bpy.data.meshes.new('Plane.002')
me_plane_002.from_pydata([(0.005555, 0.006005, 0.0), (12.56, 0.006005, 0.0), (12.56, 9.549, 0.0), (0.003258, 9.549, 0.0), (0.005555, 0.006005, 0.03668), (12.56, 0.006005, 0.03668), (12.56, 9.549, 0.03668), (0.003258, 9.549, 0.03668), (12.56, 9.549, 0.1154), (0.003258, 9.549, 0.1154)], [], [(2, 1, 0, 3), (6, 7, 4, 5), (0, 1, 5, 4), (1, 2, 6, 5), (3, 0, 4, 7), (7, 6, 8, 9)])
_uv = me_plane_002.uv_layers.new(name='UVMap')
_uv.uv.foreach_set('vector', [0.0, 0.0, 0.0, 0.0, 0.0, 0.0, 0.0, 0.0, 0.0, 0.0, 0.0, 0.0, 0.0, 0.0, 0.0, 0.0, 0.0, 0.0, 0.0, 0.0, 0.0, 0.0, 0.0, 0.0, 0.0, 0.0, 0.0, 0.0, 0.0, 0.0, 0.0, 0.0, 0.0, 0.0, 0.0, 0.0, 0.0, 0.0, 0.0, 0.0, 0.0, 0.0, 0.0, 0.0, 0.0, 0.0, 0.0, 0.0])
me_plane_002.update()
me_plane_003 = bpy.data.meshes.new('Plane.003')
me_plane_003.from_pydata([(12.56, 9.549, 0.0), (0.003258, 9.549, 0.0), (12.56, 9.549, 0.03668), (0.003258, 9.549, 0.03668), (12.56, 14.94, 0.0), (0.003258, 14.94, 0.0), (12.56, 14.94, 0.03668), (0.003258, 14.94, 0.03668), (12.56, 9.549, 0.1154), (0.003258, 9.549, 0.1154), (12.56, 14.94, 0.1154), (0.003258, 14.94, 0.1154), (12.56, 9.549, 0.1154), (0.003258, 9.549, 0.1154), (12.56, 14.94, 0.1154), (0.003258, 14.94, 0.1154)], [], [(7, 3, 9, 11), (4, 5, 7, 6), (0, 1, 5, 4), (2, 0, 4, 6), (1, 3, 7, 5), (13, 12, 14, 15), (6, 7, 11, 10), (2, 6, 10, 8)])
_uv = me_plane_003.uv_layers.new(name='UVMap')
_uv.uv.foreach_set('vector', [0.0, 0.0, 0.0, 0.0, 0.0, 0.0, 0.0, 0.0, 0.0, 0.0, 0.0, 0.0, 0.0, 0.0, 0.0, 0.0, 0.0, 0.0, 0.0, 0.0, 0.0, 0.0, 0.0, 0.0, 0.0, 0.0, 0.0, 0.0, 0.0, 0.0, 0.0, 0.0, 0.0, 0.0, 0.0, 0.0, 0.0, 0.0, 0.0, 0.0, 0.0, 0.0, 0.0, 0.0, 0.0, 0.0, 0.0, 0.0, 0.0, 0.0, 0.0, 0.0, 0.0, 0.0, 0.0, 0.0, 0.0, 0.0, 0.0, 0.0, 0.0, 0.0, 0.0, 0.0])
me_plane_003.update()

# ---- objects
ob_dum = bpy.data.objects.new('dum', me_plane)
ob_strecha = bpy.data.objects.new('strecha', me_plane_001)
ob_podlaha = bpy.data.objects.new('podlaha', me_plane_002)
ob_veranda = bpy.data.objects.new('veranda', me_plane_003)

# ---- transforms, parenting, visibility, modifiers, constraints
ob_dum.location = (0.0, 0.0, 0.0)
ob_strecha.location = (0.0, 0.0, 0.0)
ob_podlaha.location = (0.0, 0.0, 0.0)
ob_veranda.location = (0.0, 0.0, 0.0)

# ---- collection membership
col_collection.objects.link(ob_dum)
col_collection.objects.link(ob_strecha)
col_collection.objects.link(ob_podlaha)
col_collection.objects.link(ob_veranda)

# ---- scene / render settings (as saved in the file)
scene.frame_start = 1; scene.frame_end = 250; scene.frame_set(1)
scene.render.engine = 'BLENDER_EEVEE_NEXT'
scene.cycles.sampling_pattern = 'TABULATED_SOBOL'
bpy.context.view_layer.update()

# ---- added for rendering (the .blend has no active camera and no usable light): camera, sun
cam_auto = bpy.data.cameras.new('AutoCamera')
cam_auto.lens = 50.0
cam_auto.sensor_width = 36.0
cam_auto.clip_end = 1000.0
ob_auto_camera = bpy.data.objects.new('AutoCamera', cam_auto)
scene.collection.objects.link(ob_auto_camera)
ob_auto_camera.location = (25.5833, -15.7658, 17.4299)
ob_auto_camera.rotation_euler = (1.09748, -7.21219e-08, 0.694738)
scene.camera = ob_auto_camera
light_auto_sun = bpy.data.lights.new('AutoSun', 'SUN')
light_auto_sun.energy = 3.0
light_auto_sun.angle = 0.0523599
ob_auto_sun = bpy.data.objects.new('AutoSun', light_auto_sun)
scene.collection.objects.link(ob_auto_sun)
ob_auto_sun.rotation_euler = (0.872665, 0.174533, 0.523599)
bpy.context.view_layer.update()
